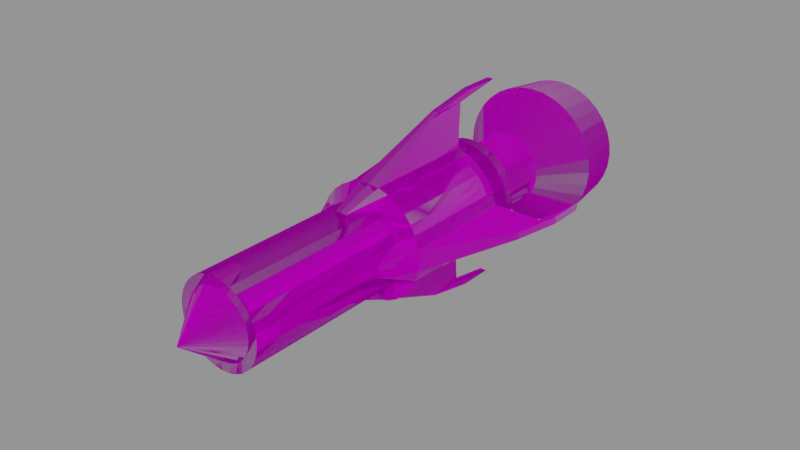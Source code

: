 # Source: AP_Missiles.blend  (saved by Blender 2.76.0; exported with 4.5.12 LTS)
import bpy
from mathutils import Matrix  # noqa: F401  (used for matrix-valued properties, if any)

bpy.ops.wm.read_factory_settings(use_empty=True)
scene = bpy.context.scene
scene.name = 'Interceptor_Missile'

# ---- collections
col_collection_1_001 = bpy.data.collections.new('Collection 1.001'); scene.collection.children.link(col_collection_1_001)

# ---- images (referenced by path relative to the original .blend; pixels are not part of the script)
import os
ASSET_DIR = os.environ.get("B2B_ASSET_DIR", "")  # directory of the original .blend (textures are referenced by path, not embedded)
HERE = os.path.dirname(os.path.abspath(__file__))  # packed textures are extracted next to this script under _unpacked/

def load_image(name, relpath, width, height, colorspace="sRGB"):
    """Load a texture the original file referenced (path relative to the .blend, or extracted next to this script)."""
    p = next((c for c in (os.path.join(HERE, relpath), os.path.join(ASSET_DIR, relpath)) if relpath and os.path.exists(c)), "")
    if p:
        img = bpy.data.images.load(p, check_existing=True)
        img.name = name
    else:  # same state as the original file: an image datablock whose file is absent (Cycles renders it pink)
        img = bpy.data.images.new(name, width, height)
        img.source = "FILE"
        img.filepath = "//" + (relpath or name)
    img.colorspace_settings.name = colorspace
    return img
img_autopilot_cm_dds_001 = load_image('autopilot_cm.dds.001', 'textures/Cubes/autopilot_cm.dds', 1024, 1024, 'sRGB')
img_largebattery_ng_dds_001 = load_image('largebattery_ng.dds.001', 'textures/Cubes/largebattery_ng.dds', 1024, 1024, 'Non-Color')
img_autopilot_add_dds_001 = load_image('autopilot_add.dds.001', 'textures/Cubes/autopilot_add.dds', 1024, 1024, 'Non-Color')
img_dx11_alphamask_dds_001 = load_image('dx11_alphamask.dds.001', 'textures/Cubes/dx11_alphamask.dds', 1024, 1024, 'Non-Color')
img_autopilot_me_dds_001 = load_image('autopilot_me.dds.001', 'textures/Cubes/autopilot_me.dds', 1024, 1024, 'sRGB')
img_autopilot_ns_dds_001 = load_image('autopilot_ns.dds.001', 'textures/Cubes/autopilot_ns.dds', 1024, 1024, 'Non-Color')
img_largebattery_cm_dds = load_image('largebattery_cm.dds', 'largebattery_cm.dds', 1024, 1024, 'sRGB')
img_largebattery_ng_dds = load_image('largebattery_ng.dds', 'largebattery_ng.dds', 1024, 1024, 'Non-Color')
img_largebattery_add_dds = load_image('largebattery_add.dds', 'largebattery_add.dds', 1024, 1024, 'Non-Color')
img_largebattery_me_dds = load_image('largebattery_me.dds', 'largebattery_me.dds', 1024, 1024, 'sRGB')
img_largebattery_ns_dds = load_image('largebattery_ns.dds', 'largebattery_ns.dds', 1024, 1024, 'Non-Color')

# ---- materials (node trees are filled in below, after node groups)
mat_auto = bpy.data.materials.new('Auto')
mat_auto.alpha_threshold = 0.0
mat_auto.roughness = 0.5
mat_batt = bpy.data.materials.new('batt')
mat_batt.alpha_threshold = 0.0
mat_batt.roughness = 0.5

# ---- node groups
ng_spaceengineers_dx11_shader = bpy.data.node_groups.new('SpaceEngineers_DX11_Shader', 'ShaderNodeTree')
_s = ng_spaceengineers_dx11_shader.interface.new_socket(name='Surface', in_out='OUTPUT', socket_type='NodeSocketShader')
_s = ng_spaceengineers_dx11_shader.interface.new_socket(name='Base Color', in_out='INPUT', socket_type='NodeSocketColor')
_s = ng_spaceengineers_dx11_shader.interface.new_socket(name='Metalness', in_out='INPUT', socket_type='NodeSocketFloat')
_s.min_value = 0.0
_s.max_value = 1.0
_s = ng_spaceengineers_dx11_shader.interface.new_socket(name='Normal Map', in_out='INPUT', socket_type='NodeSocketColor')
_s.default_value = (0.5, 0.5, 1.0, 1.0)
_s = ng_spaceengineers_dx11_shader.interface.new_socket(name='Glossiness', in_out='INPUT', socket_type='NodeSocketFloat')
_s.min_value = 0.0
_s.max_value = 1.0
_s = ng_spaceengineers_dx11_shader.interface.new_socket(name='AO/Emissivity', in_out='INPUT', socket_type='NodeSocketColor')
_s.default_value = (1.0, 0.0, 0.0, 1.0)
_s = ng_spaceengineers_dx11_shader.interface.new_socket(name='Coloring Mask', in_out='INPUT', socket_type='NodeSocketFloat')
_s.min_value = 0.0
_s.max_value = 1.0
_N = ng_spaceengineers_dx11_shader.nodes; _L = ng_spaceengineers_dx11_shader.links
n0 = _N.new('NodeGroupInput'); n0.name = 'Group Input'; n0.location = (-400, 0)
n1 = _N.new('NodeGroupOutput'); n1.name = 'Group Output'; n1.location = (800, 0)
n2 = _N.new('ShaderNodeMath'); n2.name = 'Invert'; n2.location = (-200, 0)
n2.label = 'Invert'
n2.operation = 'SUBTRACT'
n2.inputs[0].default_value = 1.0
n3 = _N.new('ShaderNodeMath'); n3.name = 'Pow2'; n3.location = (0, 0)
n3.label = 'Pow2'
n3.operation = 'POWER'
n3.inputs[1].default_value = 2.0
n4 = _N.new('ShaderNodeNormalMap'); n4.name = 'NormalMap'; n4.location = (-200, -200)
n5 = _N.new('ShaderNodeFresnel'); n5.name = 'FresnelDiffuse'; n5.location = (200, -600)
n5.label = 'Fresnel Diffuse'
n6 = _N.new('ShaderNodeBsdfDiffuse'); n6.name = 'DiffuseColor'; n6.location = (200, -400)
n6.label = 'Diffuse Color'
n7 = _N.new('ShaderNodeBsdfAnisotropic'); n7.name = 'DiffuseGloss'; n7.location = (200, -200)
n7.label = 'Diffuse Gloss'
n7.distribution = 'GGX'
n7.inputs[0].default_value = (1.0, 1.0, 1.0, 1.0)
n8 = _N.new('ShaderNodeMixShader'); n8.name = 'MixColor'; n8.location = (400, -400)
n9 = _N.new('ShaderNodeBsdfAnisotropic'); n9.name = 'MetalGloss'; n9.location = (200, 0)
n9.label = 'Metal Gloss'
n9.distribution = 'GGX'
n10 = _N.new('ShaderNodeFresnel'); n10.name = 'FresnelMetal'; n10.location = (200, 200)
n10.label = 'Fresnel Metal '
n10.inputs[0].default_value = 25.0
n11 = _N.new('ShaderNodeMath'); n11.name = 'MetalFactor'; n11.location = (400, 200)
n11.operation = 'MULTIPLY'
n11.use_clamp = True
n12 = _N.new('ShaderNodeMixShader'); n12.name = 'MixMetal'; n12.location = (600, 0)
n13 = _N.new('ShaderNodeMath'); n13.name = 'Math'; n13.location = (0, 0)
n13.operation = 'POWER'
n14 = _N.new('ShaderNodeMath'); n14.name = 'Math.001'; n14.location = (0, 0)
n14.operation = 'POWER'
_L.new(n0.outputs[3], n2.inputs[1])
_L.new(n2.outputs[0], n3.inputs[0])
_L.new(n0.outputs[2], n4.inputs[1])
_L.new(n4.outputs[0], n5.inputs[1])
_L.new(n0.outputs[0], n6.inputs[0])
_L.new(n3.outputs[0], n6.inputs[1])
_L.new(n4.outputs[0], n6.inputs[2])
_L.new(n4.outputs[0], n7.inputs[4])
_L.new(n5.outputs[0], n8.inputs[0])
_L.new(n6.outputs[0], n8.inputs[1])
_L.new(n7.outputs[0], n8.inputs[2])
_L.new(n0.outputs[0], n9.inputs[0])
_L.new(n4.outputs[0], n9.inputs[4])
_L.new(n4.outputs[0], n10.inputs[1])
_L.new(n10.outputs[0], n11.inputs[0])
_L.new(n0.outputs[1], n11.inputs[1])
_L.new(n11.outputs[0], n12.inputs[0])
_L.new(n8.outputs[0], n12.inputs[1])
_L.new(n9.outputs[0], n12.inputs[2])
_L.new(n12.outputs[0], n1.inputs[0])
_L.new(n3.outputs[0], n13.inputs[0])
_L.new(n13.outputs[0], n9.inputs[1])
_L.new(n3.outputs[0], n14.inputs[0])
_L.new(n14.outputs[0], n7.inputs[1])
n1.is_active_output = True
ng_spaceengineers_dx9_shader = bpy.data.node_groups.new('SpaceEngineers_DX9_Shader', 'ShaderNodeTree')
_s = ng_spaceengineers_dx9_shader.interface.new_socket(name='Surface', in_out='OUTPUT', socket_type='NodeSocketShader')
_s = ng_spaceengineers_dx9_shader.interface.new_socket(name='Diffuse', in_out='INPUT', socket_type='NodeSocketColor')
_s = ng_spaceengineers_dx9_shader.interface.new_socket(name='Emissive', in_out='INPUT', socket_type='NodeSocketFloat')
_s.default_value = 1.0
_s.min_value = 0.0
_s.max_value = 1.0
_s = ng_spaceengineers_dx9_shader.interface.new_socket(name='Normal Map', in_out='INPUT', socket_type='NodeSocketColor')
_s.default_value = (0.5, 0.5, 1.0, 1.0)
_s = ng_spaceengineers_dx9_shader.interface.new_socket(name='Specularity', in_out='INPUT', socket_type='NodeSocketFloat')
_s.min_value = 0.0
_s.max_value = 1.0
_s = ng_spaceengineers_dx9_shader.interface.new_socket(name='Uniform Color', in_out='INPUT', socket_type='NodeSocketColor')
_s.default_value = (1.0, 1.0, 1.0, 1.0)
_s = ng_spaceengineers_dx9_shader.interface.new_socket(name='Specular Intensity', in_out='INPUT', socket_type='NodeSocketFloat')
_s.min_value = 0.0
_s.max_value = 1000.0
_s = ng_spaceengineers_dx9_shader.interface.new_socket(name='Specular Power', in_out='INPUT', socket_type='NodeSocketFloat')
_s.min_value = 0.0
_s.max_value = 1000.0
_N = ng_spaceengineers_dx9_shader.nodes; _L = ng_spaceengineers_dx9_shader.links
n0 = _N.new('NodeGroupInput'); n0.name = 'Group Input'; n0.location = (-400, 0)
n1 = _N.new('NodeGroupOutput'); n1.name = 'Group Output'; n1.location = (200, 0)
n2 = _N.new('ShaderNodeNormalMap'); n2.name = 'NormalMap'; n2.location = (-200, -200)
n3 = _N.new('ShaderNodeBsdfDiffuse'); n3.name = 'DiffuseColor'; n3.location = (-200, 0)
n3.label = 'Diffuse Color'
_L.new(n0.outputs[2], n2.inputs[1])
_L.new(n0.outputs[0], n3.inputs[0])
_L.new(n2.outputs[0], n3.inputs[2])
_L.new(n3.outputs[0], n1.inputs[0])
n1.is_active_output = True

# ---- material node trees
mat_auto.use_nodes = True; mat_auto.node_tree.nodes.clear()
_N = mat_auto.node_tree.nodes; _L = mat_auto.node_tree.links
n0 = _N.new('NodeUndefined'); n0.name = 'Output'; n0.location = (300, 300)
n0.inputs[1].default_value = 1.0
n1 = _N.new('NodeUndefined'); n1.name = 'Material'; n1.location = (10, 300)
n1.inputs[0].default_value = (0.0, 0.0, 0.0, 1.0)
n1.inputs[1].default_value = (0.0, 0.0, 0.0, 1.0)
n1.inputs[2].default_value = 0.0
n1.inputs[3].default_value = (0.0, 0.0, 0.0)
n2 = _N.new('ShaderNodeTexImage'); n2.name = 'ColorMetalTexture'; n2.location = (-600, 600)
n2.label = 'ColorMetalTexture'
n2.width = 140
n2.image = img_autopilot_cm_dds_001
n3 = _N.new('ShaderNodeTexImage'); n3.name = 'NormalGlossTexture'; n3.location = (-400, 500)
n3.label = 'NormalGlossTexture'
n3.width = 140
n3.image = img_largebattery_ng_dds_001
n4 = _N.new('ShaderNodeTexImage'); n4.name = 'AddMapsTexture'; n4.location = (-200, 400)
n4.label = 'AddMapsTexture'
n4.width = 140
n4.image = img_autopilot_add_dds_001
n5 = _N.new('ShaderNodeTexImage'); n5.name = 'AlphamaskTexture'; n5.location = (0, 300)
n5.label = 'AlphamaskTexture'
n5.width = 140
n5.image = img_dx11_alphamask_dds_001
n6 = _N.new('ShaderNodeGroup'); n6.name = 'DX11Shader'; n6.location = (250, 600)
n6.width = 207
n6.node_tree = ng_spaceengineers_dx11_shader
n7 = _N.new('NodeFrame'); n7.name = 'DX11Frame'; n7.location = (0, 0)
n7.label = 'DirectX 11 Textures'
n7.width = 150
n7.label_size = 25
n8 = _N.new('ShaderNodeTexImage'); n8.name = 'DiffuseTexture'; n8.location = (-600, -100)
n8.label = 'DiffuseTexture'
n8.width = 140
n8.image = img_autopilot_me_dds_001
n9 = _N.new('ShaderNodeTexImage'); n9.name = 'NormalTexture'; n9.location = (-400, -200)
n9.label = 'NormalTexture'
n9.width = 140
n9.image = img_autopilot_ns_dds_001
n10 = _N.new('ShaderNodeRGB'); n10.name = 'DiffuseColor'; n10.location = (-200, -300)
n10.label = 'Diffuse Color'
n10.outputs[0].default_value = (1.0, 1.0, 1.0, 1.0)
n11 = _N.new('ShaderNodeValue'); n11.name = 'SpecularIntensity'; n11.location = (0, -300)
n11.label = 'Specular Intensity'
n11.outputs[0].default_value = 0.0
n12 = _N.new('ShaderNodeValue'); n12.name = 'SpecularPower'; n12.location = (0, -400)
n12.label = 'Specular Power'
n12.outputs[0].default_value = 0.0
n13 = _N.new('ShaderNodeGroup'); n13.name = 'DX9Shader'; n13.location = (250, -50)
n13.width = 207
n13.node_tree = ng_spaceengineers_dx9_shader
n14 = _N.new('NodeFrame'); n14.name = 'DX9Frame'; n14.location = (0, 0)
n14.label = 'DirectX 9 Textures'
n14.width = 150
n14.label_size = 25
n15 = _N.new('ShaderNodeMixShader'); n15.name = 'ShaderToggle'; n15.location = (600, 150)
n15.label = 'Shader Toggle'
n15.inputs[0].default_value = 0.0
n16 = _N.new('ShaderNodeOutputMaterial'); n16.name = 'Material Output'; n16.location = (800, 150)
n2.parent = n7
n3.parent = n7
n4.parent = n7
n5.parent = n7
n6.parent = n7
n8.parent = n14
n9.parent = n14
n10.parent = n14
n11.parent = n14
n12.parent = n14
n13.parent = n14
_L.new(n1.outputs[0], n0.inputs[0])
_L.new(n2.outputs[0], n6.inputs[0])
_L.new(n2.outputs[1], n6.inputs[1])
_L.new(n3.outputs[0], n6.inputs[2])
_L.new(n3.outputs[1], n6.inputs[3])
_L.new(n4.outputs[0], n6.inputs[4])
_L.new(n4.outputs[1], n6.inputs[5])
_L.new(n8.outputs[0], n13.inputs[0])
_L.new(n8.outputs[1], n13.inputs[1])
_L.new(n9.outputs[0], n13.inputs[2])
_L.new(n9.outputs[1], n13.inputs[3])
_L.new(n10.outputs[0], n13.inputs[4])
_L.new(n11.outputs[0], n13.inputs[5])
_L.new(n12.outputs[0], n13.inputs[6])
_L.new(n6.outputs[0], n15.inputs[1])
_L.new(n13.outputs[0], n15.inputs[2])
_L.new(n15.outputs[0], n16.inputs[0])
n16.is_active_output = True
mat_batt.use_nodes = True; mat_batt.node_tree.nodes.clear()
_N = mat_batt.node_tree.nodes; _L = mat_batt.node_tree.links
n0 = _N.new('NodeUndefined'); n0.name = 'Output'; n0.location = (300, 300)
n0.inputs[1].default_value = 1.0
n1 = _N.new('NodeUndefined'); n1.name = 'Material'; n1.location = (10, 300)
n1.inputs[0].default_value = (0.0, 0.0, 0.0, 1.0)
n1.inputs[1].default_value = (0.0, 0.0, 0.0, 1.0)
n1.inputs[2].default_value = 0.0
n1.inputs[3].default_value = (0.0, 0.0, 0.0)
n2 = _N.new('ShaderNodeTexImage'); n2.name = 'ColorMetalTexture'; n2.location = (-600, 600)
n2.label = 'ColorMetalTexture'
n2.width = 140
n2.image = img_largebattery_cm_dds
n3 = _N.new('ShaderNodeTexImage'); n3.name = 'NormalGlossTexture'; n3.location = (-400, 500)
n3.label = 'NormalGlossTexture'
n3.width = 140
n3.image = img_largebattery_ng_dds
n4 = _N.new('ShaderNodeTexImage'); n4.name = 'AddMapsTexture'; n4.location = (-200, 400)
n4.label = 'AddMapsTexture'
n4.width = 140
n4.image = img_largebattery_add_dds
n5 = _N.new('ShaderNodeTexImage'); n5.name = 'AlphamaskTexture'; n5.location = (0, 300)
n5.label = 'AlphamaskTexture'
n5.width = 140
n6 = _N.new('ShaderNodeGroup'); n6.name = 'DX11Shader'; n6.location = (250, 600)
n6.width = 207
n6.node_tree = ng_spaceengineers_dx11_shader
n7 = _N.new('NodeFrame'); n7.name = 'DX11Frame'; n7.location = (0, 0)
n7.label = 'DirectX 11 Textures'
n7.width = 150
n7.label_size = 25
n8 = _N.new('ShaderNodeTexImage'); n8.name = 'DiffuseTexture'; n8.location = (-600, -100)
n8.label = 'DiffuseTexture'
n8.width = 140
n8.image = img_largebattery_me_dds
n9 = _N.new('ShaderNodeTexImage'); n9.name = 'NormalTexture'; n9.location = (-400, -200)
n9.label = 'NormalTexture'
n9.width = 140
n9.image = img_largebattery_ns_dds
n10 = _N.new('ShaderNodeRGB'); n10.name = 'DiffuseColor'; n10.location = (-200, -300)
n10.label = 'Diffuse Color'
n10.outputs[0].default_value = (1.0, 1.0, 1.0, 1.0)
n11 = _N.new('ShaderNodeValue'); n11.name = 'SpecularIntensity'; n11.location = (0, -300)
n11.label = 'Specular Intensity'
n11.outputs[0].default_value = 0.0
n12 = _N.new('ShaderNodeValue'); n12.name = 'SpecularPower'; n12.location = (0, -400)
n12.label = 'Specular Power'
n12.outputs[0].default_value = 0.0
n13 = _N.new('ShaderNodeGroup'); n13.name = 'DX9Shader'; n13.location = (250, -50)
n13.width = 207
n13.node_tree = ng_spaceengineers_dx9_shader
n14 = _N.new('NodeFrame'); n14.name = 'DX9Frame'; n14.location = (0, 0)
n14.label = 'DirectX 9 Textures'
n14.width = 150
n14.label_size = 25
n15 = _N.new('ShaderNodeMixShader'); n15.name = 'ShaderToggle'; n15.location = (600, 150)
n15.label = 'Shader Toggle'
n15.inputs[0].default_value = 0.0
n16 = _N.new('ShaderNodeOutputMaterial'); n16.name = 'Material Output'; n16.location = (800, 150)
n2.parent = n7
n3.parent = n7
n4.parent = n7
n5.parent = n7
n6.parent = n7
n8.parent = n14
n9.parent = n14
n10.parent = n14
n11.parent = n14
n12.parent = n14
n13.parent = n14
_L.new(n1.outputs[0], n0.inputs[0])
_L.new(n2.outputs[0], n6.inputs[0])
_L.new(n2.outputs[1], n6.inputs[1])
_L.new(n3.outputs[0], n6.inputs[2])
_L.new(n3.outputs[1], n6.inputs[3])
_L.new(n4.outputs[0], n6.inputs[4])
_L.new(n4.outputs[1], n6.inputs[5])
_L.new(n8.outputs[0], n13.inputs[0])
_L.new(n8.outputs[1], n13.inputs[1])
_L.new(n9.outputs[0], n13.inputs[2])
_L.new(n9.outputs[1], n13.inputs[3])
_L.new(n10.outputs[0], n13.inputs[4])
_L.new(n11.outputs[0], n13.inputs[5])
_L.new(n12.outputs[0], n13.inputs[6])
_L.new(n6.outputs[0], n15.inputs[1])
_L.new(n13.outputs[0], n15.inputs[2])
_L.new(n15.outputs[0], n16.inputs[0])
n16.is_active_output = True

# ---- meshes
me_cylinder_002 = bpy.data.meshes.new('Cylinder.002')
me_cylinder_002.from_pydata([(-8.385e-09, 1.652, -2.389), (-8.385e-09, 1.652, 0.9152), (0.3223, 1.62, -2.389), (0.3223, 1.62, 0.9152), (0.6322, 1.526, -2.389), (0.6322, 1.526, 0.9152), (0.9178, 1.374, -2.389), (0.9178, 1.374, 0.9152), (1.168, 1.168, -2.389), (1.168, 1.168, 0.9152), (1.374, 0.9178, -2.389), (1.374, 0.9178, 0.9152), (1.526, 0.6322, -2.389), (1.526, 0.6322, 0.9152), (1.62, 0.3223, -2.389), (1.62, 0.3223, 0.9152), (1.652, 6.775e-08, -2.389), (1.652, 6.775e-08, 0.9152), (1.62, -0.3223, -2.389), (1.62, -0.3223, 0.9152), (1.526, -0.6322, -2.389), (1.526, -0.6322, 0.9152), (1.374, -0.9178, -2.389), (1.374, -0.9178, 0.9152), (1.168, -1.168, -2.389), (1.168, -1.168, 0.9152), (0.9178, -1.374, -2.389), (0.9178, -1.374, 0.9152), (0.6322, -1.526, -2.389), (0.6322, -1.526, 0.9152), (0.3223, -1.62, -2.389), (0.3223, -1.62, 0.9152), (-5.466e-07, -1.652, -2.389), (-5.466e-07, -1.652, 0.9152), (-0.3223, -1.62, -2.389), (-0.3223, -1.62, 0.9152), (-0.6322, -1.526, -2.389), (-0.6322, -1.526, 0.9152), (-0.9178, -1.374, -2.389), (-0.9178, -1.374, 0.9152), (-1.168, -1.168, -2.389), (-1.168, -1.168, 0.9152), (-1.374, -0.9178, -2.389), (-1.374, -0.9178, 0.9152), (-1.526, -0.6322, -2.389), (-1.526, -0.6322, 0.9152), (-1.62, -0.3223, -2.389), (-1.62, -0.3223, 0.9152), (-1.652, 1.538e-06, -2.389), (-1.652, 1.538e-06, 0.9152), (-1.62, 0.3223, -2.389), (-1.62, 0.3223, 0.9152), (-1.526, 0.6322, -2.389), (-1.526, 0.6322, 0.9152), (-1.374, 0.9178, -2.389), (-1.374, 0.9178, 0.9152), (-1.168, 1.168, -2.389), (-1.168, 1.168, 0.9152), (-0.9178, 1.374, -2.389), (-0.9178, 1.374, 0.9152), (-0.6322, 1.526, -2.389), (-0.6322, 1.526, 0.9152), (-0.3223, 1.62, -2.389), (-0.3223, 1.62, 0.9152), (0.2439, 1.226, 1.25), (-0.07222, 1.238, 1.979), (0.4784, 1.155, 1.25), (0.6945, 1.039, 1.25), (0.8839, 0.8839, 1.25), (1.039, 0.6945, 1.25), (1.171, 0.4071, 1.979), (1.221, 0.2429, 1.979), (1.238, 0.07222, 1.979), (1.226, -0.2439, 1.25), (1.155, -0.4784, 1.25), (1.039, -0.6945, 1.25), (0.8839, -0.8839, 1.25), (0.6945, -1.039, 1.25), (0.4071, -1.171, 1.979), (0.2429, -1.221, 1.979), (0.07222, -1.238, 1.979), (-0.2439, -1.226, 1.25), (-0.4784, -1.155, 1.25), (-0.6945, -1.039, 1.25), (-0.8839, -0.8839, 1.25), (-1.039, -0.6945, 1.25), (-1.171, -0.4071, 1.979), (-1.221, -0.2429, 1.979), (-1.238, -0.07222, 1.979), (-1.226, 0.2439, 1.25), (-1.155, 0.4784, 1.25), (-1.039, 0.6945, 1.25), (-0.8839, 0.8839, 1.25), (-0.6945, 1.039, 1.25), (-0.4071, 1.171, 1.979), (-0.2429, 1.221, 1.979), (0.2439, 1.226, 6.11), (-0.07222, 1.238, 5.381), (0.4784, 1.155, 6.11), (0.6945, 1.039, 6.11), (0.8839, 0.8839, 6.11), (1.039, 0.6945, 6.11), (1.171, 0.4071, 5.381), (1.221, 0.2429, 5.381), (1.238, 0.07222, 5.381), (1.226, -0.2439, 6.11), (1.155, -0.4784, 6.11), (1.039, -0.6945, 6.11), (0.8839, -0.8839, 6.11), (0.6945, -1.039, 6.11), (0.4071, -1.171, 5.381), (0.2429, -1.221, 5.381), (0.07222, -1.238, 5.381), (-0.2439, -1.226, 6.11), (-0.4784, -1.155, 6.11), (-0.6945, -1.039, 6.11), (-0.8839, -0.8839, 6.11), (-1.039, -0.6945, 6.11), (-1.171, -0.4071, 5.381), (-1.221, -0.2429, 5.381), (-1.238, -0.07222, 5.381), (-1.226, 0.2439, 6.11), (-1.155, 0.4784, 6.11), (-1.039, 0.6945, 6.11), (-0.8839, 0.8839, 6.11), (-0.6945, 1.039, 6.11), (-0.4071, 1.171, 5.381), (-0.2429, 1.221, 5.381), (0.2439, 1.226, 6.11), (-1.073e-14, 1.25, 6.11), (0.4784, 1.155, 6.11), (0.6945, 1.039, 6.11), (0.8839, 0.8839, 6.11), (1.039, 0.6945, 6.11), (1.155, 0.4784, 6.11), (1.226, 0.2439, 6.11), (1.25, 8.764e-08, 6.11), (1.226, -0.2439, 6.11), (1.155, -0.4784, 6.11), (1.039, -0.6945, 6.11), (0.8839, -0.8839, 6.11), (0.6945, -1.039, 6.11), (0.4784, -1.155, 6.11), (0.2439, -1.226, 6.11), (-4.073e-07, -1.25, 6.11), (-0.2439, -1.226, 6.11), (-0.4784, -1.155, 6.11), (-0.6945, -1.039, 6.11), (-0.8839, -0.8839, 6.11), (-1.039, -0.6945, 6.11), (-1.155, -0.4784, 6.11), (-1.226, -0.2439, 6.11), (-1.25, 1.2e-06, 6.11), (-1.226, 0.2439, 6.11), (-1.155, 0.4784, 6.11), (-1.039, 0.6945, 6.11), (-0.8839, 0.8839, 6.11), (-0.6945, 1.039, 6.11), (-0.4784, 1.155, 6.11), (-0.2439, 1.226, 6.11), (0.2439, 1.226, 6.11), (-1.073e-14, 1.25, 6.11), (0.4784, 1.155, 6.11), (0.6945, 1.039, 6.11), (0.8839, 0.8839, 6.11), (1.039, 0.6945, 6.11), (1.155, 0.4784, 6.11), (1.226, 0.2439, 6.11), (1.25, 8.764e-08, 6.11), (1.226, -0.2439, 6.11), (1.155, -0.4784, 6.11), (1.039, -0.6945, 6.11), (0.8839, -0.8839, 6.11), (0.6945, -1.039, 6.11), (0.4784, -1.155, 6.11), (0.2439, -1.226, 6.11), (-4.073e-07, -1.25, 6.11), (-0.2439, -1.226, 6.11), (-0.4784, -1.155, 6.11), (-0.6945, -1.039, 6.11), (-0.8839, -0.8839, 6.11), (-1.039, -0.6945, 6.11), (-1.155, -0.4784, 6.11), (-1.226, -0.2439, 6.11), (-1.25, 1.2e-06, 6.11), (-1.226, 0.2439, 6.11), (-1.155, 0.4784, 6.11), (-1.039, 0.6945, 6.11), (-0.8839, 0.8839, 6.11), (-0.6945, 1.039, 6.11), (-0.4784, 1.155, 6.11), (-0.2439, 1.226, 6.11), (0.1921, 0.9658, 6.11), (2.886e-08, 0.9847, 6.11), (0.3768, 0.9097, 6.11), (0.5471, 0.8187, 6.11), (0.6963, 0.6963, 6.11), (0.8187, 0.5471, 6.11), (0.9097, 0.3768, 6.11), (0.9658, 0.1921, 6.11), (0.9847, 1.568e-07, 6.11), (0.9658, -0.1921, 6.11), (0.9097, -0.3768, 6.11), (0.8187, -0.5471, 6.11), (0.6963, -0.6963, 6.11), (0.5471, -0.8187, 6.11), (0.3768, -0.9097, 6.11), (0.1921, -0.9658, 6.11), (-2.92e-07, -0.9847, 6.11), (-0.1921, -0.9658, 6.11), (-0.3768, -0.9097, 6.11), (-0.5471, -0.8187, 6.11), (-0.6963, -0.6963, 6.11), (-0.8187, -0.5471, 6.11), (-0.9097, -0.3768, 6.11), (-0.9658, -0.1921, 6.11), (-0.9847, 1.033e-06, 6.11), (-0.9658, 0.1921, 6.11), (-0.9097, 0.3768, 6.11), (-0.8187, 0.5471, 6.11), (-0.6963, 0.6963, 6.11), (-0.5471, 0.8187, 6.11), (-0.3768, 0.9097, 6.11), (-0.1921, 0.9658, 6.11), (0.003447, 0.01733, 7.304), (9.818e-08, 0.01767, 7.304), (0.006761, 0.01632, 7.304), (0.009816, 0.01469, 7.304), (0.01249, 0.01249, 7.304), (0.01469, 0.009816, 7.304), (0.01632, 0.006761, 7.304), (0.01733, 0.003447, 7.304), (0.01767, 2.76e-07, 7.304), (0.01733, -0.003446, 7.304), (0.01632, -0.006761, 7.304), (0.01469, -0.009815, 7.304), (0.01249, -0.01249, 7.304), (0.009816, -0.01469, 7.304), (0.006761, -0.01632, 7.304), (0.003447, -0.01733, 7.304), (9.242e-08, -0.01767, 7.304), (-0.003447, -0.01733, 7.304), (-0.006761, -0.01632, 7.304), (-0.009815, -0.01469, 7.304), (-0.01249, -0.01249, 7.304), (-0.01469, -0.009815, 7.304), (-0.01632, -0.006761, 7.304), (-0.01733, -0.003446, 7.304), (-0.01767, 2.917e-07, 7.304), (-0.01733, 0.003447, 7.304), (-0.01632, 0.006761, 7.304), (-0.01469, 0.009816, 7.304), (-0.01249, 0.01249, 7.304), (-0.009815, 0.01469, 7.304), (-0.006761, 0.01632, 7.304), (-0.003447, 0.01733, 7.304), (6.159e-09, 1.456, -3.128), (0.2841, 1.429, -3.128), (0.5574, 1.346, -3.128), (0.8092, 1.211, -3.128), (1.03, 1.03, -3.128), (1.211, 0.8092, -3.128), (1.346, 0.5574, -3.128), (1.429, 0.2841, -3.128), (1.456, 1.609e-07, -3.128), (1.429, -0.2841, -3.128), (1.346, -0.5574, -3.128), (1.211, -0.8092, -3.128), (1.03, -1.03, -3.128), (0.8092, -1.211, -3.128), (0.5574, -1.346, -3.128), (0.2841, -1.429, -3.128), (-4.684e-07, -1.456, -3.128), (-0.2841, -1.429, -3.128), (-0.5574, -1.346, -3.128), (-0.8092, -1.211, -3.128), (-1.03, -1.03, -3.128), (-1.211, -0.8092, -3.128), (-1.346, -0.5574, -3.128), (-1.429, -0.2841, -3.128), (-1.456, 1.457e-06, -3.128), (-1.429, 0.2842, -3.128), (-1.346, 0.5574, -3.128), (-1.211, 0.8092, -3.128), (-1.03, 1.03, -3.128), (-0.8092, 1.211, -3.128), (-0.5574, 1.346, -3.128), (-0.2841, 1.429, -3.128), (6.159e-09, 1.456, -3.432), (0.2841, 1.429, -3.432), (0.5574, 1.346, -3.432), (0.8092, 1.211, -3.432), (1.03, 1.03, -3.432), (1.211, 0.8092, -3.432), (1.346, 0.5574, -3.432), (1.429, 0.2841, -3.432), (1.456, 1.839e-07, -3.432), (1.429, -0.2841, -3.432), (1.346, -0.5574, -3.432), (1.211, -0.8092, -3.432), (1.03, -1.03, -3.432), (0.8092, -1.211, -3.432), (0.5574, -1.346, -3.432), (0.2841, -1.429, -3.432), (-4.684e-07, -1.456, -3.432), (-0.2841, -1.429, -3.432), (-0.5574, -1.346, -3.432), (-0.8092, -1.211, -3.432), (-1.03, -1.03, -3.432), (-1.211, -0.8092, -3.432), (-1.346, -0.5574, -3.432), (-1.429, -0.2841, -3.432), (-1.456, 1.48e-06, -3.432), (-1.429, 0.2842, -3.432), (-1.346, 0.5574, -3.432), (-1.211, 0.8092, -3.432), (-1.03, 1.03, -3.432), (-0.8092, 1.211, -3.432), (-0.5574, 1.346, -3.432), (-0.2841, 1.429, -3.432), (8.04e-08, 0.9242, -3.519), (0.1803, 0.9064, -3.519), (0.3906, 0.9431, -3.432), (0.5671, 0.8487, -3.432), (0.7218, 0.7218, -3.432), (0.7684, 0.5134, -3.519), (0.8538, 0.3537, -3.519), (0.9064, 0.1803, -3.519), (0.9242, 2.672e-07, -3.519), (0.9064, -0.1803, -3.519), (0.9431, -0.3906, -3.432), (0.8487, -0.5671, -3.432), (0.7218, -0.7218, -3.432), (0.5134, -0.7684, -3.519), (0.3537, -0.8538, -3.519), (0.1803, -0.9064, -3.519), (-2.511e-07, -0.9242, -3.519), (-0.1803, -0.9064, -3.519), (-0.3906, -0.9431, -3.432), (-0.5671, -0.8487, -3.432), (-0.7218, -0.7218, -3.432), (-0.7684, -0.5134, -3.519), (-0.8538, -0.3537, -3.519), (-0.9064, -0.1803, -3.519), (-0.9242, 1.12e-06, -3.519), (-0.9064, 0.1803, -3.519), (-0.9431, 0.3906, -3.432), (-0.8487, 0.5671, -3.432), (-0.7218, 0.7218, -3.432), (-0.5134, 0.7684, -3.519), (-0.3537, 0.8538, -3.519), (-0.1803, 0.9064, -3.519), (8.04e-08, 0.9242, -5.172), (0.1803, 0.9064, -5.172), (0.3906, 0.9431, -5.258), (0.5671, 0.8487, -5.258), (0.7218, 0.7218, -5.258), (0.7684, 0.5134, -5.172), (0.8538, 0.3537, -5.172), (0.9064, 0.1803, -5.172), (0.9242, 2.289e-07, -5.172), (0.9064, -0.1803, -5.172), (0.9431, -0.3906, -5.258), (0.8487, -0.5671, -5.258), (0.7218, -0.7218, -5.258), (0.5134, -0.7684, -5.172), (0.3537, -0.8538, -5.172), (0.1803, -0.9064, -5.172), (-2.511e-07, -0.9242, -5.172), (-0.1803, -0.9064, -5.172), (-0.3906, -0.9431, -5.258), (-0.5671, -0.8487, -5.258), (-0.7218, -0.7218, -5.258), (-0.7684, -0.5134, -5.172), (-0.8538, -0.3537, -5.172), (-0.9064, -0.1803, -5.172), (-0.9242, 1.082e-06, -5.172), (-0.9064, 0.1803, -5.172), (-0.9431, 0.3906, -5.258), (-0.8487, 0.5671, -5.258), (-0.7218, 0.7218, -5.258), (-0.5134, 0.7684, -5.172), (-0.3537, 0.8538, -5.172), (-0.1803, 0.9064, -5.172), (4.714e-08, 1.055, -5.258), (0.2058, 1.035, -5.258), (0.4037, 0.9746, -5.258), (0.5861, 0.8772, -5.258), (0.746, 0.746, -5.258), (0.8772, 0.5861, -5.258), (0.9746, 0.4037, -5.258), (1.035, 0.2058, -5.258), (1.055, 2.16e-07, -5.258), (1.035, -0.2058, -5.258), (0.9746, -0.4037, -5.258), (0.8772, -0.5861, -5.258), (0.746, -0.746, -5.258), (0.5861, -0.8772, -5.258), (0.4037, -0.9746, -5.258), (0.2058, -1.035, -5.258), (-2.966e-07, -1.055, -5.258), (-0.2058, -1.035, -5.258), (-0.4037, -0.9746, -5.258), (-0.5861, -0.8772, -5.258), (-0.746, -0.746, -5.258), (-0.8772, -0.5861, -5.258), (-0.9746, -0.4037, -5.258), (-1.035, -0.2058, -5.258), (-1.055, 1.155e-06, -5.258), (-1.035, 0.2058, -5.258), (-0.9746, 0.4037, -5.258), (-0.8772, 0.5861, -5.258), (-0.746, 0.746, -5.258), (-0.5861, 0.8772, -5.258), (-0.4037, 0.9746, -5.258), (-0.2058, 1.035, -5.258), (-5.389e-08, 2.101, -6.419), (0.4099, 2.061, -6.419), (0.8041, 1.941, -6.419), (1.167, 1.747, -6.419), (1.486, 1.486, -6.419), (1.747, 1.167, -6.419), (1.941, 0.8041, -6.419), (2.061, 0.4099, -6.419), (2.101, 1.024e-07, -6.419), (2.061, -0.4099, -6.419), (1.941, -0.8041, -6.419), (1.747, -1.167, -6.419), (1.486, -1.486, -6.419), (1.167, -1.747, -6.419), (0.8041, -1.941, -6.419), (0.4099, -2.061, -6.419), (-7.386e-07, -2.101, -6.419), (-0.4099, -2.061, -6.419), (-0.8041, -1.941, -6.419), (-1.167, -1.747, -6.419), (-1.486, -1.486, -6.419), (-1.747, -1.167, -6.419), (-1.941, -0.8041, -6.419), (-2.061, -0.4099, -6.419), (-2.101, 1.973e-06, -6.419), (-2.061, 0.4099, -6.419), (-1.941, 0.8041, -6.419), (-1.747, 1.167, -6.419), (-1.486, 1.486, -6.419), (-1.167, 1.747, -6.419), (-0.8041, 1.941, -6.419), (-0.4099, 2.061, -6.419), (-3.514e-08, 1.914, -7.932), (0.3734, 1.877, -7.932), (0.7324, 1.768, -7.932), (1.063, 1.591, -7.932), (1.353, 1.353, -7.932), (1.591, 1.063, -7.932), (1.768, 0.7324, -7.932), (1.877, 0.3734, -7.932), (1.914, 2.424e-07, -7.932), (1.877, -0.3734, -7.932), (1.768, -0.7324, -7.932), (1.591, -1.063, -7.932), (1.353, -1.353, -7.932), (1.063, -1.591, -7.932), (0.7324, -1.768, -7.932), (0.3734, -1.877, -7.932), (-6.588e-07, -1.914, -7.932), (-0.3734, -1.877, -7.932), (-0.7324, -1.768, -7.932), (-1.063, -1.591, -7.932), (-1.353, -1.353, -7.932), (-1.591, -1.063, -7.932), (-1.768, -0.7324, -7.932), (-1.877, -0.3734, -7.932), (-1.914, 1.946e-06, -7.932), (-1.877, 0.3734, -7.932), (-1.768, 0.7324, -7.932), (-1.591, 1.063, -7.932), (-1.353, 1.353, -7.932), (-1.063, 1.591, -7.932), (-0.7324, 1.768, -7.932), (-0.3734, 1.877, -7.932), (9.349e-08, 0.9855, -7.932), (0.1923, 0.9666, -7.932), (0.3771, 0.9105, -7.932), (0.5475, 0.8194, -7.932), (0.6969, 0.6969, -7.932), (0.8194, 0.5475, -7.932), (0.9105, 0.3771, -7.932), (0.9666, 0.1923, -7.932), (0.9855, 4.122e-07, -7.932), (0.9666, -0.1923, -7.932), (0.9105, -0.3771, -7.932), (0.8194, -0.5475, -7.932), (0.6969, -0.6969, -7.932), (0.5475, -0.8194, -7.932), (0.3771, -0.9105, -7.932), (0.1923, -0.9666, -7.932), (-2.276e-07, -0.9855, -7.932), (-0.1923, -0.9666, -7.932), (-0.3771, -0.9105, -7.932), (-0.5475, -0.8194, -7.932), (-0.6969, -0.6969, -7.932), (-0.8194, -0.5475, -7.932), (-0.9105, -0.3771, -7.932), (-0.9666, -0.1923, -7.932), (-0.9855, 1.289e-06, -7.932), (-0.9666, 0.1923, -7.932), (-0.9105, 0.3771, -7.932), (-0.8194, 0.5475, -7.932), (-0.6969, 0.6969, -7.932), (-0.5475, 0.8194, -7.932), (-0.3771, 0.9105, -7.932), (-0.1923, 0.9666, -7.932), (9.349e-08, 0.9855, -7.443), (0.1923, 0.9666, -7.443), (0.3771, 0.9105, -7.443), (0.5475, 0.8194, -7.443), (0.6969, 0.6969, -7.443), (0.8194, 0.5475, -7.443), (0.9105, 0.3771, -7.443), (0.9666, 0.1923, -7.443), (0.9855, 3.752e-07, -7.443), (0.9666, -0.1923, -7.443), (0.9105, -0.3771, -7.443), (0.8194, -0.5475, -7.443), (0.6969, -0.6969, -7.443), (0.5475, -0.8194, -7.443), (0.3771, -0.9105, -7.443), (0.1923, -0.9666, -7.443), (-2.276e-07, -0.9855, -7.443), (-0.1923, -0.9666, -7.443), (-0.3771, -0.9105, -7.443), (-0.5475, -0.8194, -7.443), (-0.6969, -0.6969, -7.443), (-0.8194, -0.5475, -7.443), (-0.9105, -0.3771, -7.443), (-0.9666, -0.1923, -7.443), (-0.9855, 1.252e-06, -7.443), (-0.9666, 0.1923, -7.443), (-0.9105, 0.3771, -7.443), (-0.8194, 0.5475, -7.443), (-0.6969, 0.6969, -7.443), (-0.5475, 0.8194, -7.443), (-0.3771, 0.9105, -7.443), (-0.1923, 0.9666, -7.443), (-0.4428, 2.751, -2.756), (-0.4428, 2.751, -1.765), (-0.6325, 2.713, -1.765), (-0.6325, 2.713, -2.756), (-0.5395, 2.741, -2.756), (-0.5395, 2.741, -1.765), (2.712, 0.6381, -1.765), (2.712, 0.6381, -2.756), (2.74, 0.5451, -2.756), (2.74, 0.5451, -1.765), (2.75, 0.4484, -2.756), (2.75, 0.4484, -1.765), (0.6381, -2.712, -1.765), (0.6381, -2.712, -2.756), (0.5451, -2.74, -2.756), (0.5451, -2.74, -1.765), (0.4484, -2.75, -2.756), (0.4484, -2.75, -1.765), (-2.712, -0.6381, -1.765), (-2.712, -0.6381, -2.756), (-2.74, -0.5451, -2.756), (-2.74, -0.5451, -1.765), (-2.75, -0.4484, -2.756), (-2.75, -0.4484, -1.765), (-0.483, 3.0, -4.238), (-0.483, 3.0, -3.157), (-0.6898, 2.958, -3.157), (-0.6898, 2.958, -4.238), (-0.5884, 2.989, -4.238), (-0.5884, 2.989, -3.157), (2.957, 0.6957, -3.157), (2.957, 0.6957, -4.238), (2.988, 0.5943, -4.238), (2.988, 0.5943, -3.157), (2.998, 0.4889, -4.238), (2.998, 0.4889, -3.157), (0.6956, -2.957, -3.157), (0.6956, -2.957, -4.238), (0.5942, -2.988, -4.238), (0.5942, -2.988, -3.157), (0.4888, -2.998, -4.238), (0.4888, -2.998, -3.157), (-2.957, -0.6957, -3.157), (-2.957, -0.6957, -4.238), (-2.988, -0.5944, -4.238), (-2.988, -0.5944, -3.157), (-2.999, -0.489, -4.238), (-2.999, -0.489, -3.157), (0.6707, 1.004, 1.333), (0.462, 1.115, 1.333), (0.8536, 0.8536, 1.333), (1.004, -0.6707, 1.333), (1.115, -0.462, 1.333), (0.8536, -0.8536, 1.333), (-0.6707, -1.004, 1.333), (-0.462, -1.115, 1.333), (-0.8536, -0.8536, 1.333), (-1.004, 0.6707, 1.333), (-1.115, 0.462, 1.333), (-0.8536, 0.8536, 1.333), (0.6707, 1.004, 6.026), (0.462, 1.115, 6.026), (0.8536, 0.8536, 6.026), (1.004, -0.6707, 6.026), (1.115, -0.462, 6.026), (0.8536, -0.8536, 6.026), (-0.6707, -1.004, 6.026), (-0.462, -1.115, 6.026), (-0.8536, -0.8536, 6.026), (-1.004, 0.6707, 6.026), (-1.115, 0.462, 6.026), (-0.8536, 0.8536, 6.026), (0.2975, 1.496, 0.7884), (0.2975, 1.496, -2.262), (0.5837, 1.409, -2.262), (0.5837, 1.409, 0.7884), (0.8473, 1.268, -2.262), (0.8473, 1.268, 0.7884), (1.078, 1.078, -2.262), (1.078, 1.078, 0.7884), (1.268, 0.8473, -2.262), (1.268, 0.8473, 0.7884), (1.496, -0.2975, 0.7884), (1.496, -0.2975, -2.262), (1.409, -0.5837, -2.262), (1.409, -0.5837, 0.7884), (1.268, -0.8473, -2.262), (1.268, -0.8473, 0.7884), (1.078, -1.078, -2.262), (1.078, -1.078, 0.7884), (0.8473, -1.268, -2.262), (0.8473, -1.268, 0.7884), (-0.2975, -1.496, 0.7884), (-0.2975, -1.496, -2.262), (-0.5837, -1.409, -2.262), (-0.5837, -1.409, 0.7884), (-0.8473, -1.268, -2.262), (-0.8473, -1.268, 0.7884), (-1.078, -1.078, -2.262), (-1.078, -1.078, 0.7884), (-1.268, -0.8473, -2.262), (-1.268, -0.8473, 0.7884), (-1.496, 0.2976, 0.7884), (-1.496, 0.2976, -2.262), (-1.409, 0.5837, -2.262), (-1.409, 0.5837, 0.7884), (-1.268, 0.8473, -2.262), (-1.268, 0.8473, 0.7884), (-1.078, 1.078, -2.262), (-1.078, 1.078, 0.7884), (-0.8473, 1.268, -2.262), (-0.8473, 1.268, 0.7884)], [], [(0, 1, 3, 2), (9, 11, 625, 623), (18, 19, 626, 627), (10, 8, 622, 624), (53, 55, 651, 649), (10, 11, 13, 12), (14, 12, 551, 552), (15, 17, 555, 553), (16, 17, 19, 18), (35, 37, 639, 636), (27, 26, 634, 635), (54, 52, 648, 650), (36, 34, 637, 638), (26, 27, 29, 28), (30, 28, 557, 558), (31, 33, 561, 559), (32, 33, 35, 34), (25, 27, 635, 633), (7, 9, 623, 621), (34, 35, 636, 637), (26, 24, 632, 634), (42, 43, 45, 44), (46, 44, 563, 564), (47, 49, 567, 565), (48, 49, 51, 50), (8, 6, 620, 622), (51, 53, 649, 646), (43, 42, 644, 645), (52, 50, 647, 648), (58, 59, 61, 60), (7, 5, 66, 67), (0, 62, 548, 544), (62, 60, 547, 548), (18, 20, 266, 265), (106, 107, 607, 608), (25, 23, 75, 76), (43, 41, 84, 85), (61, 59, 93, 94), (17, 15, 71, 72), (35, 33, 80, 81), (53, 51, 89, 90), (9, 7, 67, 68), (27, 25, 76, 77), (45, 43, 85, 86), (63, 61, 94, 95), (19, 17, 72, 73), (37, 35, 81, 82), (55, 53, 90, 91), (11, 9, 68, 69), (29, 27, 77, 78), (47, 45, 86, 87), (3, 1, 65, 64), (1, 63, 95, 65), (21, 19, 73, 74), (39, 37, 82, 83), (57, 55, 91, 92), (13, 11, 69, 70), (31, 29, 78, 79), (49, 47, 87, 88), (5, 3, 64, 66), (23, 21, 74, 75), (41, 39, 83, 84), (59, 57, 92, 93), (15, 13, 70, 71), (33, 31, 79, 80), (51, 49, 88, 89), (119, 118, 150, 151), (71, 70, 102, 103), (85, 84, 116, 117), (72, 71, 103, 104), (86, 85, 117, 118), (73, 72, 104, 105), (87, 86, 118, 119), (74, 73, 105, 106), (88, 87, 119, 120), (66, 98, 605, 593), (89, 88, 120, 121), (98, 99, 604, 605), (90, 89, 121, 122), (77, 76, 108, 109), (90, 122, 614, 602), (78, 77, 109, 110), (64, 65, 97, 96), (100, 68, 594, 606), (79, 78, 110, 111), (66, 64, 96, 98), (93, 92, 124, 125), (80, 79, 111, 112), (108, 76, 597, 609), (94, 93, 125, 126), (81, 80, 112, 113), (124, 92, 603, 615), (95, 94, 126, 127), (82, 81, 113, 114), (69, 68, 100, 101), (65, 95, 127, 97), (92, 91, 601, 603), (70, 69, 101, 102), (154, 153, 185, 186), (106, 105, 137, 138), (120, 119, 151, 152), (107, 106, 138, 139), (121, 120, 152, 153), (108, 107, 139, 140), (122, 121, 153, 154), (109, 108, 140, 141), (123, 122, 154, 155), (110, 109, 141, 142), (96, 97, 129, 128), (124, 123, 155, 156), (111, 110, 142, 143), (98, 96, 128, 130), (125, 124, 156, 157), (112, 111, 143, 144), (99, 98, 130, 131), (126, 125, 157, 158), (113, 112, 144, 145), (100, 99, 131, 132), (127, 126, 158, 159), (114, 113, 145, 146), (101, 100, 132, 133), (97, 127, 159, 129), (115, 114, 146, 147), (102, 101, 133, 134), (116, 115, 147, 148), (103, 102, 134, 135), (117, 116, 148, 149), (104, 103, 135, 136), (118, 117, 149, 150), (105, 104, 136, 137), (162, 160, 192, 194), (141, 140, 172, 173), (155, 154, 186, 187), (142, 141, 173, 174), (128, 129, 161, 160), (156, 155, 187, 188), (143, 142, 174, 175), (130, 128, 160, 162), (157, 156, 188, 189), (144, 143, 175, 176), (131, 130, 162, 163), (158, 157, 189, 190), (145, 144, 176, 177), (132, 131, 163, 164), (159, 158, 190, 191), (146, 145, 177, 178), (133, 132, 164, 165), (129, 159, 191, 161), (147, 146, 178, 179), (134, 133, 165, 166), (148, 147, 179, 180), (135, 134, 166, 167), (149, 148, 180, 181), (136, 135, 167, 168), (150, 149, 181, 182), (137, 136, 168, 169), (151, 150, 182, 183), (138, 137, 169, 170), (152, 151, 183, 184), (139, 138, 170, 171), (153, 152, 184, 185), (140, 139, 171, 172), (197, 196, 228, 229), (189, 188, 220, 221), (176, 175, 207, 208), (163, 162, 194, 195), (190, 189, 221, 222), (177, 176, 208, 209), (164, 163, 195, 196), (191, 190, 222, 223), (178, 177, 209, 210), (165, 164, 196, 197), (161, 191, 223, 193), (179, 178, 210, 211), (166, 165, 197, 198), (180, 179, 211, 212), (167, 166, 198, 199), (181, 180, 212, 213), (168, 167, 199, 200), (182, 181, 213, 214), (169, 168, 200, 201), (183, 182, 214, 215), (170, 169, 201, 202), (184, 183, 215, 216), (171, 170, 202, 203), (185, 184, 216, 217), (172, 171, 203, 204), (186, 185, 217, 218), (173, 172, 204, 205), (187, 186, 218, 219), (174, 173, 205, 206), (160, 161, 193, 192), (188, 187, 219, 220), (175, 174, 206, 207), (224, 225, 255, 254, 253, 252, 251, 250, 249, 248, 247, 246, 245, 244, 243, 242, 241, 240, 239, 238, 237, 236, 235, 234, 233, 232, 231, 230, 229, 228, 227, 226), (193, 223, 255, 225), (211, 210, 242, 243), (198, 197, 229, 230), (212, 211, 243, 244), (199, 198, 230, 231), (213, 212, 244, 245), (200, 199, 231, 232), (214, 213, 245, 246), (201, 200, 232, 233), (215, 214, 246, 247), (202, 201, 233, 234), (216, 215, 247, 248), (203, 202, 234, 235), (217, 216, 248, 249), (204, 203, 235, 236), (218, 217, 249, 250), (205, 204, 236, 237), (219, 218, 250, 251), (206, 205, 237, 238), (192, 193, 225, 224), (220, 219, 251, 252), (207, 206, 238, 239), (194, 192, 224, 226), (221, 220, 252, 253), (208, 207, 239, 240), (195, 194, 226, 227), (222, 221, 253, 254), (209, 208, 240, 241), (196, 195, 227, 228), (223, 222, 254, 255), (210, 209, 241, 242), (259, 260, 292, 291), (36, 38, 275, 274), (54, 56, 284, 283), (10, 12, 262, 261), (28, 30, 271, 270), (46, 48, 280, 279), (2, 4, 258, 257), (20, 22, 267, 266), (38, 40, 276, 275), (56, 58, 285, 284), (12, 14, 263, 262), (30, 32, 272, 271), (48, 50, 281, 280), (4, 6, 259, 258), (22, 24, 268, 267), (40, 42, 277, 276), (58, 60, 286, 285), (14, 16, 264, 263), (32, 34, 273, 272), (50, 52, 282, 281), (6, 8, 260, 259), (24, 26, 269, 268), (42, 44, 278, 277), (60, 62, 287, 286), (16, 18, 265, 264), (34, 36, 274, 273), (52, 54, 283, 282), (8, 10, 261, 260), (26, 28, 270, 269), (44, 46, 279, 278), (0, 2, 257, 256), (62, 0, 256, 287), (294, 295, 327, 326), (286, 287, 319, 318), (273, 274, 306, 305), (260, 261, 293, 292), (287, 256, 288, 319), (274, 275, 307, 306), (261, 262, 294, 293), (275, 276, 308, 307), (262, 263, 295, 294), (276, 277, 309, 308), (263, 264, 296, 295), (277, 278, 310, 309), (264, 265, 297, 296), (278, 279, 311, 310), (265, 266, 298, 297), (279, 280, 312, 311), (266, 267, 299, 298), (280, 281, 313, 312), (267, 268, 300, 299), (281, 282, 314, 313), (268, 269, 301, 300), (282, 283, 315, 314), (269, 270, 302, 301), (256, 257, 289, 288), (283, 284, 316, 315), (270, 271, 303, 302), (257, 258, 290, 289), (284, 285, 317, 316), (271, 272, 304, 303), (258, 259, 291, 290), (285, 286, 318, 317), (272, 273, 305, 304), (329, 330, 362, 361), (308, 309, 341, 340), (295, 296, 328, 327), (309, 310, 342, 341), (296, 297, 329, 328), (310, 311, 343, 342), (297, 298, 330, 329), (311, 312, 344, 343), (298, 299, 331, 330), (312, 313, 345, 344), (299, 300, 332, 331), (313, 314, 346, 345), (300, 301, 333, 332), (314, 315, 347, 346), (301, 302, 334, 333), (288, 289, 321, 320), (315, 316, 348, 347), (302, 303, 335, 334), (289, 290, 322, 321), (316, 317, 349, 348), (303, 304, 336, 335), (290, 291, 323, 322), (317, 318, 350, 349), (304, 305, 337, 336), (291, 292, 324, 323), (318, 319, 351, 350), (305, 306, 338, 337), (292, 293, 325, 324), (319, 288, 320, 351), (306, 307, 339, 338), (293, 294, 326, 325), (307, 308, 340, 339), (364, 365, 397, 396), (343, 344, 376, 375), (330, 331, 363, 362), (344, 345, 377, 376), (331, 332, 364, 363), (345, 346, 378, 377), (332, 333, 365, 364), (346, 347, 379, 378), (333, 334, 366, 365), (320, 321, 353, 352), (347, 348, 380, 379), (334, 335, 367, 366), (321, 322, 354, 353), (348, 349, 381, 380), (335, 336, 368, 367), (322, 323, 355, 354), (349, 350, 382, 381), (336, 337, 369, 368), (323, 324, 356, 355), (350, 351, 383, 382), (337, 338, 370, 369), (324, 325, 357, 356), (351, 320, 352, 383), (338, 339, 371, 370), (325, 326, 358, 357), (339, 340, 372, 371), (326, 327, 359, 358), (340, 341, 373, 372), (327, 328, 360, 359), (341, 342, 374, 373), (328, 329, 361, 360), (342, 343, 375, 374), (399, 400, 432, 431), (378, 379, 411, 410), (365, 366, 398, 397), (352, 353, 385, 384), (379, 380, 412, 411), (366, 367, 399, 398), (353, 354, 386, 385), (380, 381, 413, 412), (367, 368, 400, 399), (354, 355, 387, 386), (381, 382, 414, 413), (368, 369, 401, 400), (355, 356, 388, 387), (382, 383, 415, 414), (369, 370, 402, 401), (356, 357, 389, 388), (383, 352, 384, 415), (370, 371, 403, 402), (357, 358, 390, 389), (371, 372, 404, 403), (358, 359, 391, 390), (372, 373, 405, 404), (359, 360, 392, 391), (373, 374, 406, 405), (360, 361, 393, 392), (374, 375, 407, 406), (361, 362, 394, 393), (375, 376, 408, 407), (362, 363, 395, 394), (376, 377, 409, 408), (363, 364, 396, 395), (377, 378, 410, 409), (434, 435, 467, 466), (386, 387, 419, 418), (413, 414, 446, 445), (400, 401, 433, 432), (387, 388, 420, 419), (414, 415, 447, 446), (401, 402, 434, 433), (388, 389, 421, 420), (415, 384, 416, 447), (402, 403, 435, 434), (389, 390, 422, 421), (403, 404, 436, 435), (390, 391, 423, 422), (404, 405, 437, 436), (391, 392, 424, 423), (405, 406, 438, 437), (392, 393, 425, 424), (406, 407, 439, 438), (393, 394, 426, 425), (407, 408, 440, 439), (394, 395, 427, 426), (408, 409, 441, 440), (395, 396, 428, 427), (409, 410, 442, 441), (396, 397, 429, 428), (410, 411, 443, 442), (397, 398, 430, 429), (384, 385, 417, 416), (411, 412, 444, 443), (398, 399, 431, 430), (385, 386, 418, 417), (412, 413, 445, 444), (469, 470, 502, 501), (421, 422, 454, 453), (435, 436, 468, 467), (422, 423, 455, 454), (436, 437, 469, 468), (423, 424, 456, 455), (437, 438, 470, 469), (424, 425, 457, 456), (438, 439, 471, 470), (425, 426, 458, 457), (439, 440, 472, 471), (426, 427, 459, 458), (440, 441, 473, 472), (427, 428, 460, 459), (441, 442, 474, 473), (428, 429, 461, 460), (442, 443, 475, 474), (429, 430, 462, 461), (416, 417, 449, 448), (443, 444, 476, 475), (430, 431, 463, 462), (417, 418, 450, 449), (444, 445, 477, 476), (431, 432, 464, 463), (418, 419, 451, 450), (445, 446, 478, 477), (432, 433, 465, 464), (419, 420, 452, 451), (446, 447, 479, 478), (433, 434, 466, 465), (420, 421, 453, 452), (447, 416, 448, 479), (504, 505, 537, 536), (456, 457, 489, 488), (470, 471, 503, 502), (457, 458, 490, 489), (471, 472, 504, 503), (458, 459, 491, 490), (472, 473, 505, 504), (459, 460, 492, 491), (473, 474, 506, 505), (460, 461, 493, 492), (474, 475, 507, 506), (461, 462, 494, 493), (448, 449, 481, 480), (475, 476, 508, 507), (462, 463, 495, 494), (449, 450, 482, 481), (476, 477, 509, 508), (463, 464, 496, 495), (450, 451, 483, 482), (477, 478, 510, 509), (464, 465, 497, 496), (451, 452, 484, 483), (478, 479, 511, 510), (465, 466, 498, 497), (452, 453, 485, 484), (479, 448, 480, 511), (466, 467, 499, 498), (453, 454, 486, 485), (467, 468, 500, 499), (454, 455, 487, 486), (468, 469, 501, 500), (455, 456, 488, 487), (512, 513, 514, 515, 516, 517, 518, 519, 520, 521, 522, 523, 524, 525, 526, 527, 528, 529, 530, 531, 532, 533, 534, 535, 536, 537, 538, 539, 540, 541, 542, 543), (491, 492, 524, 523), (505, 506, 538, 537), (492, 493, 525, 524), (506, 507, 539, 538), (493, 494, 526, 525), (480, 481, 513, 512), (507, 508, 540, 539), (494, 495, 527, 526), (481, 482, 514, 513), (508, 509, 541, 540), (495, 496, 528, 527), (482, 483, 515, 514), (509, 510, 542, 541), (496, 497, 529, 528), (483, 484, 516, 515), (510, 511, 543, 542), (497, 498, 530, 529), (484, 485, 517, 516), (511, 480, 512, 543), (498, 499, 531, 530), (485, 486, 518, 517), (499, 500, 532, 531), (486, 487, 519, 518), (500, 501, 533, 532), (487, 488, 520, 519), (501, 502, 534, 533), (488, 489, 521, 520), (502, 503, 535, 534), (489, 490, 522, 521), (503, 504, 536, 535), (490, 491, 523, 522), (567, 566, 590, 591), (551, 550, 574, 575), (61, 63, 549, 546), (1, 0, 544, 545), (60, 61, 546, 547), (63, 1, 545, 549), (565, 567, 591, 589), (556, 559, 583, 580), (17, 16, 554, 555), (16, 14, 552, 554), (13, 15, 553, 550), (12, 13, 550, 551), (555, 554, 578, 579), (546, 549, 573, 570), (33, 32, 560, 561), (32, 30, 558, 560), (29, 31, 559, 556), (28, 29, 556, 557), (566, 564, 588, 590), (558, 557, 581, 582), (49, 48, 566, 567), (48, 46, 564, 566), (45, 47, 565, 562), (44, 45, 562, 563), (572, 573, 569, 568), (571, 570, 573, 572), (575, 574, 577, 576), (576, 577, 579, 578), (581, 580, 583, 582), (582, 583, 585, 584), (587, 586, 589, 588), (588, 589, 591, 590), (544, 548, 572, 568), (552, 551, 575, 576), (560, 558, 582, 584), (549, 545, 569, 573), (563, 562, 586, 587), (550, 553, 577, 574), (559, 561, 585, 583), (564, 563, 587, 588), (545, 544, 568, 569), (561, 560, 584, 585), (562, 565, 589, 586), (547, 546, 570, 571), (554, 552, 576, 578), (557, 556, 580, 581), (548, 547, 571, 572), (553, 555, 579, 577), (600, 598, 610, 612), (595, 596, 608, 607), (597, 595, 607, 609), (601, 602, 614, 613), (603, 601, 613, 615), (592, 593, 605, 604), (594, 592, 604, 606), (598, 599, 611, 610), (82, 114, 611, 599), (99, 100, 606, 604), (114, 115, 610, 611), (116, 84, 600, 612), (107, 108, 609, 607), (122, 123, 613, 614), (74, 106, 608, 596), (115, 116, 612, 610), (67, 66, 593, 592), (123, 124, 615, 613), (75, 74, 596, 595), (68, 67, 592, 594), (83, 82, 599, 598), (76, 75, 595, 597), (91, 90, 602, 601), (84, 83, 598, 600), (617, 616, 619, 618), (618, 619, 621, 620), (620, 621, 623, 622), (622, 623, 625, 624), (627, 626, 629, 628), (628, 629, 631, 630), (630, 631, 633, 632), (632, 633, 635, 634), (637, 636, 639, 638), (638, 639, 641, 640), (640, 641, 643, 642), (642, 643, 645, 644), (647, 646, 649, 648), (648, 649, 651, 650), (650, 651, 653, 652), (652, 653, 655, 654), (20, 18, 627, 628), (38, 36, 638, 640), (56, 54, 650, 652), (11, 10, 624, 625), (19, 21, 629, 626), (37, 39, 641, 639), (55, 57, 653, 651), (2, 3, 616, 617), (4, 2, 617, 618), (22, 20, 628, 630), (40, 38, 640, 642), (58, 56, 652, 654), (3, 5, 619, 616), (21, 23, 631, 629), (39, 41, 643, 641), (57, 59, 655, 653), (59, 58, 654, 655), (6, 4, 618, 620), (24, 22, 630, 632), (42, 40, 642, 644), (50, 51, 646, 647), (5, 7, 621, 619), (23, 25, 633, 631), (41, 43, 645, 643)])
me_cylinder_002.polygons.foreach_set('material_index', [1, 1, 1, 1, 1, 1, 1, 1, 1, 1, 1, 1, 1, 1, 1, 1, 1, 1, 1, 1, 1, 1, 1, 1, 1, 1, 1, 1, 1, 1, 1, 1, 1, 1, 1, 1, 1, 1, 1, 1, 1, 1, 1, 1, 1, 1, 1, 1, 1, 1, 1, 1, 1, 1, 1, 1, 1, 1, 1, 1, 1, 1, 1, 1, 1, 1, 1, 1, 1, 1, 1, 1, 1, 1, 1, 1, 1, 1, 1, 1, 1, 1, 1, 1, 1, 1, 1, 1, 1, 1, 1, 1, 1, 1, 1, 1, 1, 1, 1, 1, 1, 1, 1, 1, 1, 1, 1, 1, 1, 1, 1, 1, 1, 1, 1, 1, 1, 1, 1, 1, 1, 1, 1, 1, 1, 1, 1, 1, 1, 1, 1, 1, 1, 1, 1, 1, 1, 1, 1, 1, 1, 1, 1, 1, 1, 1, 1, 1, 1, 1, 1, 1, 1, 1, 1, 1, 1, 1, 1, 1, 1, 1, 0, 1, 1, 1, 1, 1, 1, 1, 1, 1, 1, 1, 1, 1, 1, 1, 1, 1, 1, 1, 1, 1, 1, 1, 1, 1, 1, 1, 1, 1, 1, 1, 1, 0, 0, 0, 0, 0, 0, 0, 0, 0, 0, 0, 0, 0, 0, 0, 0, 0, 0, 0, 0, 0, 0, 0, 0, 0, 0, 0, 0, 0, 0, 0, 1, 1, 1, 1, 1, 1, 1, 1, 1, 1, 1, 1, 1, 1, 1, 1, 1, 1, 1, 1, 1, 1, 1, 1, 1, 1, 1, 1, 1, 1, 1, 1, 1, 1, 1, 1, 1, 1, 1, 1, 1, 1, 1, 1, 1, 1, 1, 1, 1, 1, 1, 1, 1, 1, 1, 1, 1, 1, 1, 1, 1, 1, 1, 1, 1, 1, 1, 1, 1, 1, 1, 1, 1, 1, 1, 1, 1, 1, 1, 1, 1, 1, 1, 1, 1, 1, 1, 1, 1, 1, 1, 1, 1, 1, 1, 1, 1, 0, 1, 0, 1, 1, 1, 1, 0, 0, 1, 0, 1, 1, 0, 1, 0, 0, 1, 0, 1, 1, 0, 1, 0, 1, 0, 1, 0, 0, 0, 0, 1, 1, 1, 1, 1, 1, 1, 1, 1, 1, 1, 1, 1, 1, 1, 1, 1, 1, 1, 1, 1, 1, 1, 1, 1, 1, 1, 1, 1, 1, 1, 1, 1, 1, 1, 1, 1, 1, 1, 1, 1, 1, 1, 1, 1, 1, 1, 1, 1, 1, 1, 1, 1, 1, 1, 1, 1, 1, 1, 1, 1, 1, 1, 1, 1, 1, 1, 1, 1, 1, 1, 1, 1, 1, 1, 1, 1, 1, 1, 1, 1, 1, 1, 1, 1, 1, 1, 1, 1, 1, 1, 1, 1, 1, 1, 1, 0, 1, 1, 1, 1, 1, 1, 1, 1, 1, 1, 1, 1, 1, 1, 1, 1, 1, 1, 1, 1, 1, 1, 1, 1, 1, 1, 1, 1, 1, 1, 1, 0, 0, 0, 0, 0, 0, 0, 0, 0, 0, 0, 0, 0, 0, 0, 0, 0, 0, 0, 0, 0, 0, 0, 0, 0, 0, 0, 0, 0, 0, 0, 0, 1, 1, 1, 1, 1, 1, 1, 1, 1, 1, 1, 1, 1, 1, 1, 1, 1, 1, 1, 1, 1, 1, 1, 1, 1, 1, 1, 1, 1, 1, 1, 1, 1, 1, 1, 1, 1, 1, 1, 1, 1, 1, 1, 1, 1, 1, 1, 1, 0, 0, 0, 0, 0, 0, 0, 0, 1, 1, 1, 1, 1, 1, 1, 1, 1, 1, 1, 1, 1, 1, 1, 1, 0, 0, 0, 0, 0, 0, 0, 0, 0, 0, 0, 0, 0, 0, 0, 0, 1, 1, 1, 1, 1, 1, 1, 1, 1, 1, 1, 1, 1, 1, 1, 1, 1, 1, 1, 1, 1, 1, 1, 1])
_uv = me_cylinder_002.uv_layers.new(name='UVMap')
_uv.uv.foreach_set('vector', [0.8402, 0.1368, 0.8402, 0.1594, 0.8383, 0.1594, 0.8383, 0.1368, 0.9124, 0.1478, 0.9129, 0.1499, 0.9129, 0.1499, 0.9124, 0.1478, 0.8663, 0.1368, 0.8663, 0.1594, 0.8663, 0.1594, 0.8663, 0.1368, 0.8739, 0.1367, 0.8754, 0.1367, 0.8754, 0.1367, 0.8739, 0.1367, 0.9092, 0.1902, 0.909, 0.1924, 0.909, 0.1924, 0.9092, 0.1902, 0.8739, 0.1367, 0.8739, 0.1593, 0.8721, 0.1594, 0.8721, 0.1367, 0.6182, 0.178, 0.6163, 0.1782, 0.6176, 0.1702, 0.6182, 0.1702, 0.6046, 0.132, 0.6026, 0.132, 0.605, 0.1138, 0.6056, 0.1138, 0.8683, 0.1368, 0.8683, 0.1594, 0.8663, 0.1594, 0.8663, 0.1368, 0.9068, 0.1881, 0.9062, 0.1902, 0.9062, 0.1902, 0.9068, 0.1881, 0.8318, 0.1594, 0.8318, 0.1368, 0.8318, 0.1368, 0.8318, 0.1594, 0.8488, 0.1367, 0.8505, 0.1367, 0.8505, 0.1367, 0.8488, 0.1367, 0.8224, 0.1368, 0.8243, 0.1368, 0.8243, 0.1368, 0.8224, 0.1368, 0.8318, 0.1368, 0.8318, 0.1594, 0.83, 0.1594, 0.83, 0.1368, 0.6423, 0.1957, 0.6404, 0.1959, 0.6418, 0.1879, 0.6423, 0.1879, 0.5625, 0.1321, 0.5606, 0.1321, 0.563, 0.1138, 0.5636, 0.1138, 0.8262, 0.1368, 0.8262, 0.1594, 0.8243, 0.1594, 0.8243, 0.1368, 0.9122, 0.1946, 0.9127, 0.1967, 0.9127, 0.1967, 0.9122, 0.1946, 0.9122, 0.1456, 0.9124, 0.1478, 0.9124, 0.1478, 0.9122, 0.1456, 0.8243, 0.1368, 0.8243, 0.1594, 0.8243, 0.1594, 0.8243, 0.1368, 0.8318, 0.1368, 0.8333, 0.1368, 0.8333, 0.1368, 0.8318, 0.1368, 0.8598, 0.1367, 0.8598, 0.1593, 0.8581, 0.1594, 0.8581, 0.1367, 0.6214, 0.1261, 0.6194, 0.1263, 0.6208, 0.1184, 0.6214, 0.1183, 0.5827, 0.1008, 0.5808, 0.1008, 0.5832, 0.08254, 0.5838, 0.08254, 0.8542, 0.1368, 0.8542, 0.1594, 0.8523, 0.1594, 0.8523, 0.1368, 0.8333, 0.1368, 0.8348, 0.1368, 0.8348, 0.1368, 0.8333, 0.1368, 0.9097, 0.1881, 0.9092, 0.1902, 0.9092, 0.1902, 0.9097, 0.1881, 0.8598, 0.1593, 0.8598, 0.1367, 0.8598, 0.1367, 0.8598, 0.1593, 0.8505, 0.1367, 0.8523, 0.1368, 0.8523, 0.1368, 0.8505, 0.1367, 0.8458, 0.1368, 0.8458, 0.1594, 0.8441, 0.1594, 0.8441, 0.1368, 0.6348, 0.1104, 0.635, 0.1082, 0.6374, 0.1088, 0.6373, 0.1104, 0.6241, 0.1024, 0.6221, 0.1022, 0.6222, 0.09439, 0.6227, 0.09445, 0.6221, 0.1022, 0.6202, 0.1024, 0.6216, 0.09445, 0.6222, 0.09439, 0.6632, 0.2149, 0.6614, 0.2149, 0.6619, 0.2098, 0.6635, 0.2098, 0.9581, 0.5894, 0.9569, 0.5894, 0.957, 0.5888, 0.9582, 0.5888, 0.6348, 0.1594, 0.6346, 0.1572, 0.637, 0.1572, 0.6372, 0.1589, 0.6294, 0.1615, 0.6288, 0.1594, 0.6312, 0.1589, 0.6316, 0.1605, 0.6262, 0.1976, 0.6254, 0.1973, 0.6241, 0.1944, 0.6262, 0.1899, 0.5909, 0.1242, 0.5929, 0.1242, 0.5925, 0.1315, 0.5915, 0.1315, 0.5469, 0.1243, 0.5488, 0.1243, 0.5494, 0.1315, 0.5475, 0.1265, 0.6318, 0.155, 0.6324, 0.1529, 0.6346, 0.1539, 0.6342, 0.1556, 0.635, 0.1126, 0.6348, 0.1104, 0.6373, 0.1104, 0.6374, 0.1121, 0.6354, 0.1615, 0.6348, 0.1594, 0.6372, 0.1589, 0.6376, 0.1605, 0.6301, 0.1896, 0.6293, 0.1892, 0.628, 0.1863, 0.6301, 0.1819, 0.5648, 0.1243, 0.5667, 0.1242, 0.5654, 0.1315, 0.5644, 0.1315, 0.589, 0.1242, 0.5909, 0.1242, 0.5915, 0.1315, 0.5896, 0.1265, 0.6288, 0.155, 0.6294, 0.1529, 0.6316, 0.1539, 0.6312, 0.1556, 0.6316, 0.1572, 0.6318, 0.155, 0.6342, 0.1556, 0.6341, 0.1572, 0.6356, 0.1148, 0.635, 0.1126, 0.6374, 0.1121, 0.6378, 0.1137, 0.6385, 0.09675, 0.6377, 0.09642, 0.6364, 0.0935, 0.6385, 0.08907, 0.6257, 0.1047, 0.6276, 0.1047, 0.6263, 0.1119, 0.6253, 0.1119, 0.561, 0.1243, 0.5629, 0.1243, 0.5634, 0.1315, 0.5615, 0.1265, 0.5629, 0.1243, 0.5648, 0.1243, 0.5644, 0.1315, 0.5634, 0.1315, 0.6348, 0.155, 0.6354, 0.1529, 0.6376, 0.1539, 0.6372, 0.1556, 0.6287, 0.1572, 0.6288, 0.155, 0.6312, 0.1556, 0.6311, 0.1572, 0.6318, 0.1594, 0.6316, 0.1572, 0.6341, 0.1572, 0.6342, 0.1589, 0.6301, 0.1973, 0.6293, 0.1969, 0.628, 0.194, 0.6301, 0.1896, 0.5508, 0.1243, 0.5527, 0.1242, 0.5514, 0.1315, 0.5504, 0.1315, 0.6238, 0.1047, 0.6257, 0.1047, 0.6253, 0.1119, 0.6243, 0.1119, 0.635, 0.1082, 0.6356, 0.1061, 0.6378, 0.1072, 0.6374, 0.1088, 0.6346, 0.1572, 0.6348, 0.155, 0.6372, 0.1556, 0.637, 0.1572, 0.6288, 0.1594, 0.6287, 0.1572, 0.6311, 0.1572, 0.6312, 0.1589, 0.6324, 0.1615, 0.6318, 0.1594, 0.6342, 0.1589, 0.6346, 0.1605, 0.5929, 0.1242, 0.5948, 0.1242, 0.5935, 0.1314, 0.5925, 0.1315, 0.5488, 0.1243, 0.5508, 0.1243, 0.5504, 0.1315, 0.5494, 0.1315, 0.575, 0.1242, 0.5769, 0.1242, 0.5774, 0.1315, 0.5755, 0.1265, 0.9183, 0.1938, 0.9193, 0.1938, 0.9198, 0.1988, 0.9183, 0.1988, 0.8308, 0.5455, 0.8318, 0.5455, 0.8318, 0.5688, 0.8308, 0.5688, 0.8898, 0.521, 0.891, 0.521, 0.891, 0.5542, 0.8898, 0.5542, 0.8298, 0.5455, 0.8308, 0.5455, 0.8308, 0.5688, 0.8298, 0.5688, 0.8138, 0.5455, 0.8156, 0.5405, 0.8156, 0.5738, 0.8138, 0.5688, 0.8982, 0.521, 0.9001, 0.526, 0.9001, 0.5493, 0.8982, 0.5543, 0.7425, 0.5416, 0.7435, 0.5416, 0.7435, 0.5649, 0.7425, 0.5649, 0.8968, 0.521, 0.8982, 0.521, 0.8982, 0.5543, 0.8968, 0.5542, 0.7415, 0.5416, 0.7425, 0.5416, 0.7425, 0.5649, 0.7415, 0.5649, 0.8981, 0.5778, 0.8981, 0.611, 0.8978, 0.6104, 0.8978, 0.5783, 0.8099, 0.5405, 0.8118, 0.5455, 0.8118, 0.5688, 0.8099, 0.5738, 0.8997, 0.5778, 0.9009, 0.5778, 0.9008, 0.5783, 0.8996, 0.5783, 0.8593, 0.5288, 0.8607, 0.5288, 0.8607, 0.5621, 0.8593, 0.5621, 0.8618, 0.521, 0.8629, 0.521, 0.8629, 0.5543, 0.8618, 0.5543, 0.8715, 0.1949, 0.8715, 0.2281, 0.8712, 0.2276, 0.8712, 0.1955, 0.86, 0.526, 0.8618, 0.521, 0.8618, 0.5543, 0.86, 0.5493, 0.9248, 0.5406, 0.9267, 0.5456, 0.9267, 0.5689, 0.9248, 0.5738, 0.8474, 0.195, 0.8474, 0.2282, 0.8472, 0.2277, 0.8472, 0.1955, 0.7887, 0.5456, 0.7897, 0.5456, 0.7897, 0.5689, 0.7887, 0.5689, 0.8922, 0.5445, 0.8935, 0.5445, 0.8935, 0.5778, 0.8922, 0.5777, 0.8524, 0.5289, 0.8535, 0.5288, 0.8535, 0.5621, 0.8524, 0.5621, 0.7877, 0.5456, 0.7887, 0.5456, 0.7887, 0.5689, 0.7877, 0.5689, 0.9245, 0.23, 0.9245, 0.1967, 0.9247, 0.1973, 0.9247, 0.2294, 0.9287, 0.5456, 0.9305, 0.5406, 0.9305, 0.5738, 0.9287, 0.5689, 0.8561, 0.521, 0.858, 0.526, 0.858, 0.5493, 0.8561, 0.5543, 0.9299, 0.5972, 0.9299, 0.5639, 0.9301, 0.5645, 0.9301, 0.5966, 0.9434, 0.5612, 0.9443, 0.5612, 0.9443, 0.5845, 0.9434, 0.5845, 0.8547, 0.521, 0.8561, 0.521, 0.8561, 0.5543, 0.8547, 0.5543, 0.9273, 0.5444, 0.9285, 0.5444, 0.9285, 0.5777, 0.9273, 0.5777, 0.9423, 0.5612, 0.9434, 0.5612, 0.9434, 0.5845, 0.9423, 0.5845, 0.9299, 0.5639, 0.931, 0.5639, 0.9311, 0.5645, 0.9301, 0.5645, 0.9255, 0.5494, 0.9273, 0.5444, 0.9273, 0.5777, 0.9255, 0.5727, 0.8193, 0.1242, 0.8193, 0.1242, 0.8193, 0.1242, 0.8193, 0.1242, 0.8193, 0.1242, 0.8193, 0.1242, 0.8193, 0.1242, 0.8193, 0.1242, 0.9173, 0.1938, 0.9183, 0.1938, 0.9183, 0.1988, 0.9169, 0.1988, 0.8193, 0.1242, 0.8193, 0.1242, 0.8193, 0.1242, 0.8193, 0.1242, 0.8529, 0.1949, 0.8548, 0.1899, 0.8544, 0.1949, 0.8529, 0.1949, 0.8193, 0.1242, 0.8193, 0.1242, 0.8193, 0.1242, 0.8193, 0.1242, 0.8193, 0.1242, 0.8193, 0.1242, 0.8193, 0.1242, 0.8193, 0.1242, 0.8193, 0.1242, 0.8193, 0.1242, 0.8193, 0.1242, 0.8193, 0.1242, 0.8193, 0.1242, 0.8193, 0.1242, 0.8193, 0.1242, 0.8193, 0.1242, 0.8717, 0.2134, 0.8735, 0.2184, 0.8735, 0.2184, 0.8722, 0.2184, 0.8935, 0.1793, 0.8954, 0.1743, 0.895, 0.1793, 0.8935, 0.1793, 0.8193, 0.1242, 0.8193, 0.1242, 0.8193, 0.1242, 0.8193, 0.1242, 0.8707, 0.2134, 0.8717, 0.2134, 0.8722, 0.2184, 0.8707, 0.2184, 0.8193, 0.1242, 0.8193, 0.1242, 0.8193, 0.1242, 0.8193, 0.1242, 0.8193, 0.1242, 0.8193, 0.1242, 0.8193, 0.1242, 0.8193, 0.1242, 0.8697, 0.2134, 0.8707, 0.2134, 0.8707, 0.2184, 0.8693, 0.2184, 0.8193, 0.1242, 0.8193, 0.1242, 0.8193, 0.1242, 0.8193, 0.1242, 0.8975, 0.1743, 0.8992, 0.1793, 0.8992, 0.1793, 0.8979, 0.1793, 0.8678, 0.2184, 0.8697, 0.2134, 0.8693, 0.2184, 0.8678, 0.2184, 0.8193, 0.1242, 0.8193, 0.1242, 0.8193, 0.1242, 0.8193, 0.1242, 0.8965, 0.1743, 0.8975, 0.1743, 0.8979, 0.1793, 0.8965, 0.1793, 0.8193, 0.1242, 0.8193, 0.1242, 0.8193, 0.1242, 0.8193, 0.1242, 0.8193, 0.1242, 0.8193, 0.1242, 0.8193, 0.1242, 0.8193, 0.1242, 0.8954, 0.1743, 0.8965, 0.1743, 0.8965, 0.1793, 0.895, 0.1793, 0.8193, 0.1242, 0.8193, 0.1242, 0.8193, 0.1242, 0.8193, 0.1242, 0.9216, 0.1899, 0.9234, 0.1949, 0.9234, 0.1949, 0.9221, 0.1949, 0.8193, 0.1242, 0.8193, 0.1242, 0.8193, 0.1242, 0.8193, 0.1242, 0.9206, 0.1899, 0.9216, 0.1899, 0.9221, 0.1949, 0.9206, 0.1949, 0.8193, 0.1242, 0.8193, 0.1242, 0.8193, 0.1242, 0.8193, 0.1242, 0.9196, 0.1899, 0.9206, 0.1899, 0.9206, 0.1949, 0.9192, 0.1949, 0.8568, 0.1899, 0.8586, 0.1949, 0.8586, 0.1949, 0.8573, 0.1949, 0.9177, 0.1949, 0.9196, 0.1899, 0.9192, 0.1949, 0.9177, 0.1949, 0.9382, 0.5592, 0.9368, 0.5592, 0.9369, 0.5574, 0.9381, 0.5574, 0.8193, 0.1242, 0.8193, 0.1242, 0.8193, 0.1242, 0.8193, 0.1242, 0.8193, 0.1242, 0.8193, 0.1242, 0.8193, 0.1242, 0.8193, 0.1242, 0.8193, 0.1242, 0.8193, 0.1242, 0.8193, 0.1242, 0.8193, 0.1242, 0.8193, 0.1242, 0.8193, 0.1242, 0.8193, 0.1242, 0.8193, 0.1242, 0.8193, 0.1242, 0.8193, 0.1242, 0.8193, 0.1242, 0.8193, 0.1242, 0.8193, 0.1242, 0.8193, 0.1242, 0.8193, 0.1242, 0.8193, 0.1242, 0.8193, 0.1242, 0.8193, 0.1242, 0.8193, 0.1242, 0.8193, 0.1242, 0.8193, 0.1242, 0.8193, 0.1242, 0.8193, 0.1242, 0.8193, 0.1242, 0.8193, 0.1242, 0.8193, 0.1242, 0.8193, 0.1242, 0.8193, 0.1242, 0.8193, 0.1242, 0.8193, 0.1242, 0.8193, 0.1242, 0.8193, 0.1242, 0.8193, 0.1242, 0.8193, 0.1242, 0.8193, 0.1242, 0.8193, 0.1242, 0.8193, 0.1242, 0.8193, 0.1242, 0.8193, 0.1242, 0.8193, 0.1242, 0.8193, 0.1242, 0.8193, 0.1242, 0.8193, 0.1242, 0.8193, 0.1242, 0.8193, 0.1242, 0.8193, 0.1242, 0.8193, 0.1242, 0.8193, 0.1242, 0.8193, 0.1242, 0.8193, 0.1242, 0.8193, 0.1242, 0.8193, 0.1242, 0.8193, 0.1242, 0.8193, 0.1242, 0.8193, 0.1242, 0.8193, 0.1242, 0.8193, 0.1242, 0.8193, 0.1242, 0.8193, 0.1242, 0.8193, 0.1242, 0.8193, 0.1242, 0.8193, 0.1242, 0.8193, 0.1242, 0.8193, 0.1242, 0.8193, 0.1242, 0.8193, 0.1242, 0.8193, 0.1242, 0.8193, 0.1242, 0.8193, 0.1242, 0.8193, 0.1242, 0.8193, 0.1242, 0.8193, 0.1242, 0.8193, 0.1242, 0.8193, 0.1242, 0.8193, 0.1242, 0.8193, 0.1242, 0.8193, 0.1242, 0.8193, 0.1242, 0.8193, 0.1242, 0.8193, 0.1242, 0.8193, 0.1242, 0.8193, 0.1242, 0.8193, 0.1242, 0.8193, 0.1242, 0.8193, 0.1242, 0.8193, 0.1242, 0.8193, 0.1242, 0.8193, 0.1242, 0.8193, 0.1242, 0.8193, 0.1242, 0.8193, 0.1242, 0.8193, 0.1242, 0.8193, 0.1242, 0.8193, 0.1242, 0.8193, 0.1242, 0.8193, 0.1242, 0.8193, 0.1242, 0.8193, 0.1242, 0.8193, 0.1242, 0.8193, 0.1242, 0.8193, 0.1242, 0.8193, 0.1242, 0.8193, 0.1242, 0.8193, 0.1242, 0.8193, 0.1242, 0.8193, 0.1242, 0.8193, 0.1242, 0.8193, 0.1242, 0.8193, 0.1242, 0.8193, 0.1242, 0.8193, 0.1242, 0.8193, 0.1242, 0.8193, 0.1242, 0.8193, 0.1242, 0.8193, 0.1242, 0.8193, 0.1242, 0.3163, 0.1848, 0.3153, 0.1856, 0.3125, 0.1797, 0.3126, 0.1797, 0.9317, 0.5561, 0.9309, 0.5547, 0.9323, 0.5539, 0.9329, 0.555, 0.9397, 0.5425, 0.941, 0.5432, 0.9403, 0.5448, 0.9392, 0.5443, 0.9397, 0.5589, 0.9382, 0.5592, 0.9381, 0.5574, 0.9392, 0.5572, 0.9327, 0.5573, 0.9317, 0.5561, 0.9329, 0.555, 0.9337, 0.5559, 0.9382, 0.5422, 0.9397, 0.5425, 0.9392, 0.5443, 0.9381, 0.544, 0.941, 0.5583, 0.9397, 0.5589, 0.9392, 0.5572, 0.9403, 0.5567, 0.934, 0.5583, 0.9327, 0.5573, 0.9337, 0.5559, 0.9347, 0.5567, 0.9368, 0.5422, 0.9382, 0.5422, 0.9381, 0.544, 0.9369, 0.544, 0.9423, 0.5573, 0.941, 0.5583, 0.9403, 0.5567, 0.9413, 0.5559, 0.9353, 0.5589, 0.934, 0.5583, 0.9347, 0.5567, 0.9358, 0.5572, 0.9353, 0.5425, 0.9368, 0.5422, 0.9369, 0.544, 0.9358, 0.5443, 0.9433, 0.5561, 0.9423, 0.5573, 0.9413, 0.5559, 0.9421, 0.555, 0.934, 0.5432, 0.9353, 0.5425, 0.9358, 0.5443, 0.9347, 0.5448, 0.9441, 0.5547, 0.9433, 0.5561, 0.9421, 0.555, 0.9427, 0.5539, 0.9327, 0.5441, 0.934, 0.5432, 0.9347, 0.5448, 0.9337, 0.5455, 0.9447, 0.5532, 0.9441, 0.5547, 0.9427, 0.5539, 0.9432, 0.5527, 0.9317, 0.5453, 0.9327, 0.5441, 0.9337, 0.5455, 0.9329, 0.5464, 0.945, 0.5516, 0.9447, 0.5532, 0.9432, 0.5527, 0.9434, 0.5514, 0.9309, 0.5467, 0.9317, 0.5453, 0.9329, 0.5464, 0.9323, 0.5475, 0.945, 0.5499, 0.945, 0.5516, 0.9434, 0.5514, 0.9434, 0.5501, 0.9303, 0.5482, 0.9309, 0.5467, 0.9323, 0.5475, 0.9318, 0.5488, 0.9447, 0.5482, 0.945, 0.5499, 0.9434, 0.5501, 0.9432, 0.5488, 0.93, 0.5499, 0.9303, 0.5482, 0.9318, 0.5488, 0.9316, 0.5501, 0.9441, 0.5467, 0.9447, 0.5482, 0.9432, 0.5488, 0.9427, 0.5475, 0.93, 0.5516, 0.93, 0.5499, 0.9316, 0.5501, 0.9316, 0.5514, 0.9433, 0.5453, 0.9441, 0.5467, 0.9427, 0.5475, 0.9421, 0.5464, 0.9303, 0.5532, 0.93, 0.5516, 0.9316, 0.5514, 0.9318, 0.5527, 0.9423, 0.5441, 0.9433, 0.5453, 0.9421, 0.5464, 0.9413, 0.5455, 0.9368, 0.5592, 0.9353, 0.5589, 0.9358, 0.5572, 0.9369, 0.5574, 0.9309, 0.5547, 0.9303, 0.5532, 0.9318, 0.5527, 0.9323, 0.5539, 0.941, 0.5432, 0.9423, 0.5441, 0.9413, 0.5455, 0.9403, 0.5448, 0.9062, 0.1329, 0.9062, 0.1329, 0.9062, 0.1329, 0.9062, 0.1328, 0.9062, 0.1328, 0.9062, 0.1328, 0.9061, 0.1328, 0.9061, 0.1328, 0.9061, 0.1327, 0.9061, 0.1327, 0.9062, 0.1327, 0.9062, 0.1327, 0.9062, 0.1327, 0.9062, 0.1326, 0.9062, 0.1326, 0.9062, 0.1326, 0.9063, 0.1326, 0.9063, 0.1326, 0.9063, 0.1326, 0.9063, 0.1327, 0.9063, 0.1327, 0.9063, 0.1327, 0.9063, 0.1327, 0.9064, 0.1327, 0.9064, 0.1328, 0.9063, 0.1328, 0.9063, 0.1328, 0.9063, 0.1328, 0.9063, 0.1328, 0.9063, 0.1329, 0.9063, 0.1329, 0.9063, 0.1329, 0.3083, 0.1962, 0.3072, 0.1962, 0.3081, 0.1881, 0.3081, 0.1881, 0.3057, 0.2436, 0.3047, 0.2436, 0.3022, 0.2355, 0.3023, 0.2355, 0.2353, 0.2702, 0.2342, 0.2702, 0.2372, 0.2621, 0.2372, 0.2621, 0.3097, 0.1737, 0.3108, 0.1732, 0.3125, 0.1795, 0.3124, 0.1795, 0.2364, 0.2702, 0.2353, 0.2702, 0.2372, 0.2621, 0.2372, 0.2621, 0.3087, 0.1744, 0.3097, 0.1737, 0.3124, 0.1795, 0.3124, 0.1795, 0.2375, 0.2702, 0.2364, 0.2702, 0.2372, 0.2621, 0.2373, 0.2621, 0.3067, 0.2436, 0.3057, 0.2436, 0.3087, 0.2355, 0.3087, 0.2355, 0.2387, 0.2702, 0.2375, 0.2702, 0.2373, 0.2621, 0.2373, 0.2621, 0.3078, 0.2436, 0.3067, 0.2436, 0.3087, 0.2355, 0.3087, 0.2355, 0.2398, 0.2702, 0.2387, 0.2702, 0.2373, 0.2621, 0.2373, 0.2621, 0.309, 0.2436, 0.3078, 0.2436, 0.3087, 0.2355, 0.3087, 0.2355, 0.2408, 0.2702, 0.2398, 0.2702, 0.2373, 0.2621, 0.2373, 0.2621, 0.3102, 0.2436, 0.309, 0.2436, 0.3087, 0.2355, 0.3087, 0.2355, 0.3177, 0.1764, 0.3182, 0.1777, 0.3126, 0.1796, 0.3126, 0.1796, 0.3113, 0.2436, 0.3102, 0.2436, 0.3087, 0.2355, 0.3088, 0.2355, 0.3171, 0.1753, 0.3177, 0.1764, 0.3126, 0.1796, 0.3126, 0.1795, 0.3122, 0.2436, 0.3113, 0.2436, 0.3088, 0.2355, 0.3088, 0.2355, 0.3001, 0.2436, 0.2991, 0.2436, 0.3021, 0.2355, 0.3022, 0.2355, 0.3095, 0.1962, 0.3083, 0.1962, 0.3081, 0.1881, 0.3081, 0.1881, 0.3073, 0.1828, 0.3068, 0.1816, 0.3124, 0.1797, 0.3124, 0.1797, 0.3013, 0.2436, 0.3001, 0.2436, 0.3022, 0.2355, 0.3022, 0.2355, 0.3106, 0.1963, 0.3095, 0.1962, 0.3081, 0.1881, 0.3081, 0.1881, 0.3079, 0.1839, 0.3073, 0.1828, 0.3124, 0.1797, 0.3124, 0.1797, 0.3024, 0.2436, 0.3013, 0.2436, 0.3022, 0.2355, 0.3022, 0.2355, 0.3116, 0.1963, 0.3106, 0.1963, 0.3081, 0.1881, 0.3082, 0.1881, 0.3061, 0.1963, 0.305, 0.1963, 0.308, 0.1881, 0.3081, 0.1881, 0.3036, 0.2436, 0.3024, 0.2436, 0.3022, 0.2355, 0.3022, 0.2355, 0.3153, 0.1856, 0.3142, 0.1861, 0.3125, 0.1797, 0.3125, 0.1797, 0.3072, 0.1962, 0.3061, 0.1963, 0.3081, 0.1881, 0.3081, 0.1881, 0.3047, 0.2436, 0.3036, 0.2436, 0.3022, 0.2355, 0.3022, 0.2355, 0.8902, 0.5692, 0.8889, 0.5692, 0.8889, 0.5671, 0.8902, 0.5671, 0.6193, 0.2149, 0.6176, 0.2149, 0.6183, 0.2098, 0.6198, 0.2098, 0.6457, 0.2148, 0.6442, 0.2148, 0.6451, 0.2098, 0.6464, 0.2098, 0.6707, 0.2149, 0.669, 0.2149, 0.6686, 0.2098, 0.6701, 0.2098, 0.6269, 0.2149, 0.625, 0.2149, 0.6248, 0.2098, 0.6265, 0.2098, 0.6531, 0.2149, 0.6511, 0.2149, 0.6512, 0.2098, 0.6529, 0.2098, 0.6352, 0.2149, 0.6333, 0.2149, 0.6338, 0.2098, 0.6354, 0.2098, 0.6614, 0.2149, 0.6597, 0.2148, 0.6604, 0.2098, 0.6619, 0.2098, 0.6176, 0.2149, 0.6162, 0.2149, 0.617, 0.2098, 0.6183, 0.2098, 0.6442, 0.2149, 0.6427, 0.2149, 0.6421, 0.2098, 0.6434, 0.2098, 0.669, 0.2149, 0.6671, 0.2149, 0.6669, 0.2098, 0.6686, 0.2098, 0.625, 0.2149, 0.6231, 0.2149, 0.6231, 0.2098, 0.6248, 0.2098, 0.6511, 0.2149, 0.6492, 0.2149, 0.6495, 0.2098, 0.6512, 0.2098, 0.6333, 0.2149, 0.6317, 0.2149, 0.6323, 0.2098, 0.6338, 0.2098, 0.6597, 0.2148, 0.6583, 0.2148, 0.6591, 0.2098, 0.6604, 0.2098, 0.6583, 0.2148, 0.6567, 0.2149, 0.6561, 0.2098, 0.6575, 0.2098, 0.6427, 0.2149, 0.6409, 0.2149, 0.6405, 0.2098, 0.6421, 0.2098, 0.6671, 0.2149, 0.6651, 0.2149, 0.6652, 0.2098, 0.6669, 0.2098, 0.6231, 0.2149, 0.6211, 0.2149, 0.6214, 0.2098, 0.6231, 0.2098, 0.6492, 0.2149, 0.6474, 0.2149, 0.6479, 0.2098, 0.6495, 0.2098, 0.6317, 0.2149, 0.6302, 0.2149, 0.6311, 0.2098, 0.6323, 0.2098, 0.6302, 0.2149, 0.6286, 0.2149, 0.628, 0.2098, 0.6294, 0.2098, 0.6567, 0.2149, 0.6549, 0.2149, 0.6545, 0.2098, 0.6561, 0.2098, 0.6409, 0.2149, 0.639, 0.2149, 0.6389, 0.2098, 0.6405, 0.2098, 0.6651, 0.2149, 0.6632, 0.2149, 0.6635, 0.2098, 0.6652, 0.2098, 0.6211, 0.2149, 0.6193, 0.2149, 0.6198, 0.2098, 0.6214, 0.2098, 0.6474, 0.2149, 0.6457, 0.2148, 0.6464, 0.2098, 0.6479, 0.2098, 0.6723, 0.2148, 0.6707, 0.2149, 0.6701, 0.2098, 0.6715, 0.2098, 0.6286, 0.2149, 0.6269, 0.2149, 0.6265, 0.2098, 0.628, 0.2098, 0.6549, 0.2149, 0.6531, 0.2149, 0.6529, 0.2098, 0.6545, 0.2098, 0.6371, 0.2149, 0.6352, 0.2149, 0.6354, 0.2098, 0.6371, 0.2098, 0.639, 0.2149, 0.6371, 0.2149, 0.6371, 0.2098, 0.6389, 0.2098, 0.8825, 0.5422, 0.8813, 0.5408, 0.8833, 0.5389, 0.8841, 0.5399, 0.8983, 0.5692, 0.8967, 0.5692, 0.8967, 0.5671, 0.8983, 0.5671, 0.8792, 0.5692, 0.8776, 0.5692, 0.8776, 0.5671, 0.8792, 0.5671, 0.9293, 0.5691, 0.9279, 0.5692, 0.9279, 0.5671, 0.9293, 0.5671, 0.8967, 0.5692, 0.895, 0.5692, 0.895, 0.5671, 0.8967, 0.5671, 0.8776, 0.5692, 0.8761, 0.5692, 0.8761, 0.5671, 0.8776, 0.5671, 0.9279, 0.5692, 0.9264, 0.5692, 0.9264, 0.5671, 0.9279, 0.5671, 0.8761, 0.5692, 0.8748, 0.5692, 0.8748, 0.5671, 0.8761, 0.5671, 0.9264, 0.5692, 0.9247, 0.5692, 0.9247, 0.5671, 0.9264, 0.5671, 0.9153, 0.5691, 0.9139, 0.5692, 0.9139, 0.5671, 0.9153, 0.5671, 0.9247, 0.5692, 0.923, 0.5692, 0.923, 0.5671, 0.9247, 0.5671, 0.9139, 0.5692, 0.9124, 0.5692, 0.9124, 0.5671, 0.9139, 0.5671, 0.923, 0.5692, 0.9213, 0.5692, 0.9213, 0.5671, 0.923, 0.5671, 0.9124, 0.5692, 0.9107, 0.5692, 0.9107, 0.5671, 0.9124, 0.5671, 0.9213, 0.5692, 0.9197, 0.5692, 0.9197, 0.5671, 0.9213, 0.5671, 0.9107, 0.5692, 0.909, 0.5692, 0.909, 0.5671, 0.9107, 0.5671, 0.9197, 0.5692, 0.9182, 0.5691, 0.9182, 0.5671, 0.9197, 0.5671, 0.909, 0.5692, 0.9073, 0.5692, 0.9073, 0.5671, 0.909, 0.5671, 0.9182, 0.5691, 0.9169, 0.5691, 0.9169, 0.567, 0.9182, 0.5671, 0.9073, 0.5692, 0.9057, 0.5692, 0.9057, 0.5671, 0.9073, 0.5671, 0.8872, 0.5692, 0.8858, 0.5692, 0.8858, 0.5671, 0.8872, 0.5671, 0.9057, 0.5692, 0.9042, 0.5691, 0.9042, 0.5671, 0.9057, 0.5671, 0.8858, 0.5692, 0.8843, 0.5692, 0.8843, 0.5671, 0.8858, 0.5671, 0.895, 0.5692, 0.8933, 0.5692, 0.8933, 0.5671, 0.895, 0.5671, 0.9042, 0.5691, 0.9029, 0.5691, 0.9029, 0.567, 0.9042, 0.5671, 0.8843, 0.5692, 0.8826, 0.5692, 0.8826, 0.5671, 0.8843, 0.5671, 0.8933, 0.5692, 0.8916, 0.5692, 0.8916, 0.5671, 0.8933, 0.5671, 0.9012, 0.5692, 0.8999, 0.5692, 0.8999, 0.5671, 0.9012, 0.5671, 0.8826, 0.5692, 0.8809, 0.5692, 0.8809, 0.5671, 0.8826, 0.5671, 0.8916, 0.5692, 0.8902, 0.5692, 0.8902, 0.5671, 0.8916, 0.5671, 0.8999, 0.5692, 0.8983, 0.5692, 0.8983, 0.5671, 0.8999, 0.5671, 0.8809, 0.5692, 0.8792, 0.5692, 0.8792, 0.5671, 0.8809, 0.5671, 0.8249, 0.2153, 0.826, 0.2153, 0.826, 0.2278, 0.8249, 0.2278, 0.8906, 0.5249, 0.8922, 0.5257, 0.8909, 0.5283, 0.8898, 0.5278, 0.8813, 0.5408, 0.8803, 0.5392, 0.8826, 0.5378, 0.8833, 0.5389, 0.8922, 0.5257, 0.8936, 0.5268, 0.8919, 0.5291, 0.8909, 0.5283, 0.8803, 0.5392, 0.8797, 0.5374, 0.8822, 0.5365, 0.8826, 0.5378, 0.8936, 0.5268, 0.8948, 0.5281, 0.8928, 0.53, 0.8919, 0.5291, 0.8797, 0.5374, 0.8793, 0.5354, 0.8819, 0.5351, 0.8822, 0.5365, 0.8948, 0.5281, 0.8958, 0.5298, 0.8935, 0.5312, 0.8928, 0.53, 0.8793, 0.5354, 0.8793, 0.5335, 0.8819, 0.5338, 0.8819, 0.5351, 0.8958, 0.5298, 0.8964, 0.5316, 0.8939, 0.5324, 0.8935, 0.5312, 0.8793, 0.5335, 0.8797, 0.5316, 0.8822, 0.5324, 0.8819, 0.5338, 0.8964, 0.5316, 0.8968, 0.5335, 0.8942, 0.5338, 0.8939, 0.5324, 0.8797, 0.5316, 0.8803, 0.5298, 0.8826, 0.5312, 0.8822, 0.5324, 0.8968, 0.5335, 0.8968, 0.5354, 0.8942, 0.5351, 0.8942, 0.5338, 0.8803, 0.5298, 0.8813, 0.5281, 0.8833, 0.53, 0.8826, 0.5312, 0.8922, 0.5433, 0.8906, 0.544, 0.8898, 0.5412, 0.8909, 0.5406, 0.8968, 0.5354, 0.8964, 0.5374, 0.8939, 0.5365, 0.8942, 0.5351, 0.8813, 0.5281, 0.8825, 0.5268, 0.8841, 0.5291, 0.8833, 0.53, 0.8906, 0.544, 0.8889, 0.5444, 0.8886, 0.5414, 0.8898, 0.5412, 0.8964, 0.5374, 0.8958, 0.5392, 0.8935, 0.5378, 0.8939, 0.5365, 0.8825, 0.5268, 0.8839, 0.5257, 0.8851, 0.5283, 0.8841, 0.5291, 0.8889, 0.5444, 0.8872, 0.5444, 0.8874, 0.5414, 0.8886, 0.5414, 0.8958, 0.5392, 0.8948, 0.5408, 0.8928, 0.5389, 0.8935, 0.5378, 0.8839, 0.5257, 0.8855, 0.5249, 0.8863, 0.5278, 0.8851, 0.5283, 0.8872, 0.5444, 0.8855, 0.544, 0.8863, 0.5412, 0.8874, 0.5414, 0.8948, 0.5408, 0.8936, 0.5422, 0.8919, 0.5399, 0.8928, 0.5389, 0.8855, 0.5249, 0.8872, 0.5245, 0.8874, 0.5275, 0.8863, 0.5278, 0.8855, 0.544, 0.8839, 0.5433, 0.8851, 0.5406, 0.8863, 0.5412, 0.8936, 0.5422, 0.8922, 0.5433, 0.8909, 0.5406, 0.8919, 0.5399, 0.8872, 0.5245, 0.8889, 0.5245, 0.8886, 0.5275, 0.8874, 0.5275, 0.8839, 0.5433, 0.8825, 0.5422, 0.8841, 0.5399, 0.8851, 0.5406, 0.8889, 0.5245, 0.8906, 0.5249, 0.8898, 0.5278, 0.8886, 0.5275, 0.6015, 0.1443, 0.6007, 0.1454, 0.6006, 0.1452, 0.6014, 0.1441, 0.1973, 0.1593, 0.1961, 0.1593, 0.1961, 0.1468, 0.1973, 0.1468, 0.826, 0.2153, 0.8271, 0.2153, 0.8271, 0.2278, 0.826, 0.2278, 0.1961, 0.1593, 0.1949, 0.1593, 0.1949, 0.1468, 0.1961, 0.1468, 0.8271, 0.2153, 0.828, 0.2153, 0.828, 0.2278, 0.8271, 0.2278, 0.8785, 0.2296, 0.8773, 0.2296, 0.8773, 0.2171, 0.8785, 0.2171, 0.8841, 0.2171, 0.8851, 0.2171, 0.8851, 0.2296, 0.8841, 0.2296, 0.8773, 0.2296, 0.8763, 0.2296, 0.8763, 0.2171, 0.8773, 0.2171, 0.2015, 0.1467, 0.2025, 0.1467, 0.2025, 0.1592, 0.2015, 0.1592, 0.2136, 0.1467, 0.2148, 0.1467, 0.2148, 0.1592, 0.2136, 0.1592, 0.8763, 0.2296, 0.8754, 0.2295, 0.8754, 0.217, 0.8763, 0.2171, 0.2025, 0.1467, 0.2037, 0.1467, 0.2037, 0.1592, 0.2025, 0.1592, 0.8984, 0.2171, 0.8995, 0.2171, 0.8995, 0.2296, 0.8984, 0.2295, 0.8928, 0.2171, 0.8937, 0.2171, 0.8937, 0.2296, 0.8928, 0.2296, 0.2037, 0.1467, 0.2049, 0.1467, 0.2049, 0.1592, 0.2037, 0.1592, 0.8995, 0.2171, 0.9005, 0.2171, 0.9005, 0.2296, 0.8995, 0.2296, 0.2101, 0.1467, 0.2112, 0.1467, 0.2112, 0.1592, 0.2101, 0.1592, 0.2049, 0.1467, 0.2061, 0.1467, 0.2061, 0.1592, 0.2049, 0.1592, 0.9005, 0.2171, 0.9014, 0.2171, 0.9014, 0.2296, 0.9005, 0.2296, 0.2112, 0.1467, 0.2124, 0.1467, 0.2124, 0.1592, 0.2112, 0.1592, 0.8897, 0.2171, 0.8908, 0.2171, 0.8908, 0.2296, 0.8897, 0.2295, 0.8193, 0.2153, 0.8203, 0.2153, 0.8203, 0.2278, 0.8193, 0.2278, 0.2124, 0.1467, 0.2136, 0.1467, 0.2136, 0.1592, 0.2124, 0.1592, 0.8908, 0.2171, 0.8919, 0.2171, 0.8919, 0.2296, 0.8908, 0.2296, 0.1367, 0.145, 0.1377, 0.145, 0.1377, 0.1575, 0.1367, 0.1575, 0.8919, 0.2171, 0.8928, 0.2171, 0.8928, 0.2296, 0.8919, 0.2296, 0.1377, 0.145, 0.1389, 0.145, 0.1389, 0.1575, 0.1377, 0.1575, 0.8841, 0.2296, 0.8831, 0.2296, 0.8831, 0.2171, 0.8841, 0.2171, 0.1389, 0.145, 0.1401, 0.145, 0.1401, 0.1575, 0.1389, 0.1575, 0.1995, 0.1593, 0.1984, 0.1593, 0.1984, 0.1468, 0.1995, 0.1468, 0.1401, 0.145, 0.1413, 0.145, 0.1413, 0.1575, 0.1401, 0.1575, 0.1984, 0.1593, 0.1973, 0.1593, 0.1973, 0.1468, 0.1984, 0.1468, 0.9074, 0.607, 0.9074, 0.6063, 0.9111, 0.6061, 0.9111, 0.6076, 0.8894, 0.144, 0.8905, 0.1433, 0.8906, 0.1435, 0.8895, 0.1442, 0.6007, 0.1454, 0.6002, 0.1466, 0.6, 0.1465, 0.6006, 0.1452, 0.612, 0.1492, 0.6119, 0.1479, 0.6121, 0.1478, 0.6122, 0.1492, 0.8905, 0.1433, 0.8914, 0.1425, 0.8916, 0.1426, 0.8906, 0.1435, 0.6002, 0.1466, 0.5998, 0.1479, 0.5996, 0.1478, 0.6, 0.1465, 0.6119, 0.1479, 0.6115, 0.1466, 0.6117, 0.1465, 0.6121, 0.1478, 0.6102, 0.1542, 0.6109, 0.1531, 0.6111, 0.1533, 0.6103, 0.1543, 0.5998, 0.1479, 0.5997, 0.1492, 0.5995, 0.1492, 0.5996, 0.1478, 0.8928, 0.1348, 0.8922, 0.1336, 0.8924, 0.1335, 0.893, 0.1348, 0.6109, 0.1531, 0.6115, 0.1519, 0.6117, 0.152, 0.6111, 0.1533, 0.5997, 0.1492, 0.5998, 0.1506, 0.5996, 0.1506, 0.5995, 0.1492, 0.8922, 0.1336, 0.8914, 0.1326, 0.8916, 0.1324, 0.8924, 0.1335, 0.6115, 0.1519, 0.6119, 0.1506, 0.6121, 0.1506, 0.6117, 0.152, 0.5998, 0.1506, 0.6002, 0.1519, 0.6, 0.152, 0.5996, 0.1506, 0.6102, 0.1443, 0.6093, 0.1434, 0.6094, 0.1432, 0.6103, 0.1441, 0.6119, 0.1506, 0.612, 0.1492, 0.6122, 0.1492, 0.6121, 0.1506, 0.8814, 0.1402, 0.882, 0.1414, 0.8818, 0.1415, 0.8812, 0.1403, 0.6093, 0.1434, 0.6082, 0.1428, 0.6083, 0.1426, 0.6094, 0.1432, 0.882, 0.1414, 0.8828, 0.1425, 0.8826, 0.1426, 0.8818, 0.1415, 0.6082, 0.1428, 0.607, 0.1424, 0.6071, 0.1422, 0.6083, 0.1426, 0.6015, 0.1542, 0.6024, 0.155, 0.6023, 0.1552, 0.6014, 0.1543, 0.607, 0.1424, 0.6058, 0.1423, 0.6058, 0.142, 0.6071, 0.1422, 0.6024, 0.155, 0.6035, 0.1557, 0.6034, 0.1559, 0.6023, 0.1552, 0.6058, 0.1423, 0.6046, 0.1424, 0.6046, 0.1422, 0.6058, 0.142, 0.6035, 0.1557, 0.6046, 0.1561, 0.6046, 0.1563, 0.6034, 0.1559, 0.6046, 0.1424, 0.6035, 0.1428, 0.6034, 0.1426, 0.6046, 0.1422, 0.6046, 0.1561, 0.6058, 0.1562, 0.6058, 0.1565, 0.6046, 0.1563, 0.8847, 0.1311, 0.8837, 0.1317, 0.8836, 0.1315, 0.8847, 0.1308, 0.6058, 0.1562, 0.607, 0.1561, 0.6071, 0.1563, 0.6058, 0.1565, 0.8837, 0.1317, 0.8828, 0.1326, 0.8826, 0.1324, 0.8836, 0.1315, 0.607, 0.1561, 0.6082, 0.1557, 0.6083, 0.1559, 0.6071, 0.1563, 0.6433, 0.1604, 0.6434, 0.1579, 0.6525, 0.1587, 0.6525, 0.1609, 0.9321, 0.568, 0.9318, 0.5673, 0.9347, 0.5652, 0.9353, 0.5665, 0.9318, 0.5717, 0.9321, 0.571, 0.9353, 0.5725, 0.9347, 0.5739, 0.9074, 0.6063, 0.9074, 0.6055, 0.9111, 0.6046, 0.9111, 0.6061, 0.9318, 0.5673, 0.9314, 0.5667, 0.9338, 0.564, 0.9347, 0.5652, 0.8921, 0.6078, 0.8921, 0.6071, 0.8959, 0.6077, 0.8959, 0.6092, 0.9074, 0.6055, 0.9074, 0.6048, 0.9111, 0.6031, 0.9111, 0.6046, 0.9314, 0.5667, 0.9309, 0.5663, 0.9328, 0.563, 0.9338, 0.564, 0.8921, 0.6071, 0.8921, 0.6063, 0.8959, 0.6061, 0.8959, 0.6077, 0.9258, 0.571, 0.9261, 0.5717, 0.9233, 0.5739, 0.9226, 0.5725, 0.9309, 0.5663, 0.9303, 0.5659, 0.9316, 0.5623, 0.9328, 0.563, 0.9261, 0.5717, 0.9265, 0.5723, 0.9241, 0.575, 0.9233, 0.5739, 0.9313, 0.6088, 0.9313, 0.608, 0.9351, 0.6086, 0.9351, 0.6101, 0.9265, 0.5723, 0.927, 0.5728, 0.9251, 0.576, 0.9241, 0.575, 0.9313, 0.608, 0.9313, 0.6073, 0.9351, 0.6071, 0.9351, 0.6086, 0.927, 0.5728, 0.9276, 0.5731, 0.9263, 0.5767, 0.9251, 0.576, 0.9313, 0.6073, 0.9313, 0.6065, 0.9351, 0.6056, 0.9351, 0.6071, 0.9226, 0.6088, 0.9226, 0.608, 0.9264, 0.6086, 0.9264, 0.6101, 0.9313, 0.6065, 0.9313, 0.6058, 0.9351, 0.6041, 0.9351, 0.6056, 0.9226, 0.608, 0.9226, 0.6073, 0.9264, 0.6071, 0.9264, 0.6086, 0.9276, 0.5659, 0.927, 0.5663, 0.9251, 0.563, 0.9263, 0.5623, 0.9226, 0.6073, 0.9226, 0.6065, 0.9264, 0.6056, 0.9264, 0.6071, 0.927, 0.5663, 0.9265, 0.5667, 0.9241, 0.564, 0.9251, 0.563, 0.9226, 0.6065, 0.9226, 0.6058, 0.9264, 0.6041, 0.9264, 0.6056, 0.9265, 0.5667, 0.9261, 0.5673, 0.9233, 0.5652, 0.9241, 0.564, 0.9303, 0.5731, 0.9309, 0.5728, 0.9328, 0.576, 0.9316, 0.5767, 0.9261, 0.5673, 0.9258, 0.568, 0.9226, 0.5665, 0.9233, 0.5652, 0.8921, 0.6063, 0.8921, 0.6055, 0.8959, 0.6046, 0.8959, 0.6061, 0.9309, 0.5728, 0.9314, 0.5723, 0.9338, 0.575, 0.9328, 0.576, 0.9074, 0.6078, 0.9074, 0.607, 0.9111, 0.6076, 0.9111, 0.6091, 0.8921, 0.6055, 0.8921, 0.6048, 0.8959, 0.6032, 0.8959, 0.6046, 0.9314, 0.5723, 0.9318, 0.5717, 0.9347, 0.5739, 0.9338, 0.575, 0.8467, 0.5344, 0.8483, 0.5326, 0.8519, 0.5375, 0.851, 0.5385, 0.6875, 0.1757, 0.6874, 0.1732, 0.6966, 0.1727, 0.6966, 0.1751, 0.6434, 0.1579, 0.6434, 0.1558, 0.6525, 0.1568, 0.6525, 0.1587, 0.6874, 0.1732, 0.6874, 0.1704, 0.6965, 0.1702, 0.6966, 0.1727, 0.6714, 0.178, 0.6714, 0.1757, 0.6805, 0.1751, 0.6805, 0.1771, 0.6874, 0.1704, 0.6874, 0.1676, 0.6965, 0.1677, 0.6965, 0.1702, 0.6714, 0.1757, 0.6714, 0.1732, 0.6805, 0.1727, 0.6805, 0.1751, 0.6874, 0.1676, 0.6874, 0.1648, 0.6965, 0.1651, 0.6965, 0.1677, 0.6714, 0.1732, 0.6714, 0.1704, 0.6805, 0.1702, 0.6805, 0.1727, 0.6874, 0.1648, 0.6874, 0.1622, 0.6966, 0.1627, 0.6965, 0.1651, 0.6714, 0.1704, 0.6714, 0.1676, 0.6805, 0.1677, 0.6805, 0.1702, 0.6874, 0.1622, 0.6875, 0.1598, 0.6966, 0.1605, 0.6966, 0.1627, 0.6714, 0.1676, 0.6714, 0.1648, 0.6805, 0.1651, 0.6805, 0.1677, 0.6875, 0.1598, 0.6875, 0.1577, 0.6966, 0.1586, 0.6966, 0.1605, 0.6714, 0.1648, 0.6714, 0.1622, 0.6805, 0.1627, 0.6805, 0.1651, 0.6434, 0.1761, 0.6434, 0.1739, 0.6525, 0.1732, 0.6525, 0.1753, 0.6714, 0.1622, 0.6714, 0.1598, 0.6805, 0.1605, 0.6805, 0.1627, 0.6434, 0.1739, 0.6433, 0.1714, 0.6525, 0.1709, 0.6525, 0.1732, 0.6153, 0.1659, 0.6153, 0.1631, 0.6244, 0.1634, 0.6244, 0.1659, 0.6714, 0.1598, 0.6714, 0.1577, 0.6805, 0.1586, 0.6805, 0.1605, 0.6433, 0.1714, 0.6433, 0.1686, 0.6525, 0.1684, 0.6525, 0.1709, 0.6153, 0.1631, 0.6153, 0.1604, 0.6244, 0.161, 0.6244, 0.1634, 0.6153, 0.1762, 0.6153, 0.174, 0.6244, 0.1733, 0.6244, 0.1753, 0.6433, 0.1686, 0.6433, 0.1658, 0.6524, 0.1659, 0.6525, 0.1684, 0.6153, 0.1604, 0.6153, 0.158, 0.6244, 0.1587, 0.6244, 0.161, 0.6153, 0.174, 0.6153, 0.1714, 0.6244, 0.171, 0.6244, 0.1733, 0.6433, 0.1658, 0.6433, 0.163, 0.6525, 0.1633, 0.6524, 0.1659, 0.6153, 0.158, 0.6153, 0.1559, 0.6244, 0.1568, 0.6244, 0.1587, 0.6153, 0.1714, 0.6153, 0.1687, 0.6244, 0.1685, 0.6244, 0.171, 0.6433, 0.163, 0.6433, 0.1604, 0.6525, 0.1609, 0.6525, 0.1633, 0.6875, 0.178, 0.6875, 0.1757, 0.6966, 0.1751, 0.6966, 0.1771, 0.6153, 0.1687, 0.6153, 0.1659, 0.6244, 0.1659, 0.6244, 0.1685, 0.253, 0.2084, 0.253, 0.2071, 0.2559, 0.2071, 0.2559, 0.2084, 0.859, 0.5553, 0.8568, 0.5558, 0.8562, 0.5495, 0.8573, 0.5492, 0.8483, 0.5326, 0.8502, 0.5312, 0.8528, 0.5368, 0.8519, 0.5375, 0.8568, 0.5558, 0.8545, 0.5558, 0.855, 0.5495, 0.8562, 0.5495, 0.8502, 0.5312, 0.8523, 0.5302, 0.8539, 0.5363, 0.8528, 0.5368, 0.8545, 0.5558, 0.8523, 0.5553, 0.8539, 0.5492, 0.855, 0.5495, 0.8523, 0.5302, 0.8545, 0.5297, 0.855, 0.536, 0.8539, 0.5363, 0.8523, 0.5553, 0.8502, 0.5543, 0.8528, 0.5487, 0.8539, 0.5492, 0.8545, 0.5297, 0.8568, 0.5297, 0.8562, 0.536, 0.855, 0.536, 0.8502, 0.5543, 0.8483, 0.5529, 0.8519, 0.548, 0.8528, 0.5487, 0.8568, 0.5297, 0.859, 0.5302, 0.8573, 0.5363, 0.8562, 0.536, 0.8483, 0.5529, 0.8467, 0.5511, 0.851, 0.547, 0.8519, 0.548, 0.8666, 0.539, 0.8671, 0.5415, 0.8615, 0.5421, 0.8613, 0.5408, 0.859, 0.5302, 0.861, 0.5312, 0.8584, 0.5368, 0.8573, 0.5363, 0.8467, 0.5511, 0.8455, 0.5489, 0.8504, 0.5459, 0.851, 0.547, 0.8671, 0.5415, 0.8671, 0.544, 0.8615, 0.5434, 0.8615, 0.5421, 0.861, 0.5312, 0.8629, 0.5326, 0.8594, 0.5375, 0.8584, 0.5368, 0.8455, 0.5489, 0.8446, 0.5466, 0.85, 0.5447, 0.8504, 0.5459, 0.8671, 0.544, 0.8666, 0.5466, 0.8613, 0.5447, 0.8615, 0.5434, 0.8629, 0.5326, 0.8645, 0.5344, 0.8602, 0.5385, 0.8594, 0.5375, 0.8446, 0.5466, 0.8442, 0.544, 0.8497, 0.5434, 0.85, 0.5447, 0.8666, 0.5466, 0.8658, 0.5489, 0.8608, 0.5459, 0.8613, 0.5447, 0.8645, 0.5344, 0.8658, 0.5366, 0.8608, 0.5396, 0.8602, 0.5385, 0.8442, 0.544, 0.8442, 0.5415, 0.8497, 0.5421, 0.8497, 0.5434, 0.8658, 0.5489, 0.8645, 0.5511, 0.8602, 0.547, 0.8608, 0.5459, 0.8658, 0.5366, 0.8666, 0.539, 0.8613, 0.5408, 0.8608, 0.5396, 0.8442, 0.5415, 0.8446, 0.539, 0.85, 0.5408, 0.8497, 0.5421, 0.8645, 0.5511, 0.8629, 0.5529, 0.8594, 0.548, 0.8602, 0.547, 0.8446, 0.539, 0.8455, 0.5366, 0.8504, 0.5396, 0.85, 0.5408, 0.8629, 0.5529, 0.861, 0.5543, 0.8584, 0.5487, 0.8594, 0.548, 0.8455, 0.5366, 0.8467, 0.5344, 0.851, 0.5385, 0.8504, 0.5396, 0.861, 0.5543, 0.859, 0.5553, 0.8573, 0.5492, 0.8584, 0.5487, 0.1964, 0.2777, 0.1976, 0.2777, 0.1987, 0.278, 0.1998, 0.2785, 0.2008, 0.2792, 0.2016, 0.2801, 0.2022, 0.2812, 0.2027, 0.2825, 0.2029, 0.2838, 0.2029, 0.2851, 0.2027, 0.2864, 0.2022, 0.2876, 0.2016, 0.2887, 0.2008, 0.2896, 0.1998, 0.2904, 0.1987, 0.2909, 0.1976, 0.2911, 0.1964, 0.2911, 0.1953, 0.2909, 0.1942, 0.2904, 0.1932, 0.2896, 0.1924, 0.2887, 0.1918, 0.2876, 0.1913, 0.2864, 0.1911, 0.2851, 0.1911, 0.2838, 0.1913, 0.2825, 0.1918, 0.2812, 0.1924, 0.2801, 0.1932, 0.2792, 0.1942, 0.2785, 0.1953, 0.278, 0.2029, 0.2867, 0.2029, 0.2857, 0.2059, 0.2857, 0.2059, 0.2867, 0.253, 0.2071, 0.253, 0.2059, 0.2559, 0.2059, 0.2559, 0.2071, 0.1717, 0.2954, 0.1717, 0.2943, 0.1747, 0.2943, 0.1747, 0.2954, 0.253, 0.2059, 0.253, 0.2047, 0.2559, 0.2047, 0.2559, 0.2059, 0.1717, 0.2943, 0.1717, 0.2932, 0.1747, 0.2931, 0.1747, 0.2943, 0.1747, 0.2906, 0.1747, 0.2892, 0.1776, 0.2892, 0.1776, 0.2905, 0.253, 0.2047, 0.253, 0.2038, 0.2559, 0.2038, 0.2559, 0.2047, 0.1717, 0.2932, 0.1717, 0.2919, 0.1747, 0.2919, 0.1747, 0.2931, 0.1747, 0.2892, 0.1747, 0.288, 0.1776, 0.288, 0.1776, 0.2892, 0.1747, 0.2954, 0.1747, 0.2943, 0.1776, 0.2943, 0.1776, 0.2954, 0.1717, 0.2919, 0.1717, 0.2906, 0.1746, 0.2905, 0.1747, 0.2919, 0.1747, 0.288, 0.1747, 0.2869, 0.1776, 0.2868, 0.1776, 0.288, 0.1747, 0.2943, 0.1747, 0.2932, 0.1776, 0.2931, 0.1776, 0.2943, 0.1717, 0.2906, 0.1717, 0.2892, 0.1747, 0.2892, 0.1746, 0.2905, 0.1747, 0.2869, 0.1747, 0.2859, 0.1776, 0.2859, 0.1776, 0.2868, 0.1747, 0.2932, 0.1747, 0.2919, 0.1776, 0.2919, 0.1776, 0.2931, 0.1717, 0.2892, 0.1717, 0.288, 0.1747, 0.288, 0.1747, 0.2892, 0.2029, 0.2953, 0.2029, 0.2942, 0.2059, 0.2942, 0.2059, 0.2953, 0.1747, 0.2919, 0.1747, 0.2906, 0.1776, 0.2905, 0.1776, 0.2919, 0.1717, 0.288, 0.1717, 0.2869, 0.1747, 0.2868, 0.1747, 0.288, 0.2029, 0.2942, 0.2029, 0.293, 0.2059, 0.293, 0.2059, 0.2942, 0.1717, 0.2869, 0.1717, 0.2859, 0.1747, 0.2859, 0.1747, 0.2868, 0.2029, 0.293, 0.2029, 0.2917, 0.2058, 0.2917, 0.2059, 0.293, 0.253, 0.2133, 0.253, 0.2122, 0.2559, 0.2122, 0.2559, 0.2133, 0.2029, 0.2917, 0.2029, 0.2904, 0.2058, 0.2904, 0.2058, 0.2917, 0.253, 0.2122, 0.253, 0.211, 0.2559, 0.211, 0.2559, 0.2122, 0.2029, 0.2904, 0.2029, 0.2891, 0.2058, 0.2891, 0.2058, 0.2904, 0.253, 0.211, 0.253, 0.2098, 0.2559, 0.2098, 0.2559, 0.211, 0.2029, 0.2891, 0.2029, 0.2879, 0.2059, 0.2879, 0.2058, 0.2891, 0.253, 0.2098, 0.253, 0.2084, 0.2559, 0.2084, 0.2559, 0.2098, 0.2029, 0.2879, 0.2029, 0.2867, 0.2059, 0.2867, 0.2059, 0.2879, 0.6486, 0.1551, 0.6476, 0.1484, 0.6475, 0.1381, 0.6486, 0.1454, 0.5764, 0.1938, 0.5774, 0.1871, 0.5774, 0.1968, 0.5763, 0.204, 0.5784, 0.1321, 0.5765, 0.1321, 0.5776, 0.1138, 0.5781, 0.1138, 0.6454, 0.2058, 0.6419, 0.1835, 0.6481, 0.1797, 0.6492, 0.1864, 0.6327, 0.1457, 0.6362, 0.1235, 0.6404, 0.143, 0.6393, 0.1496, 0.5765, 0.1321, 0.5746, 0.1321, 0.577, 0.1138, 0.5776, 0.1138, 0.5838, 0.08254, 0.5832, 0.08254, 0.5834, 0.07304, 0.584, 0.07304, 0.5641, 0.1138, 0.5636, 0.1138, 0.5638, 0.1043, 0.5644, 0.1043, 0.6588, 0.1599, 0.6553, 0.1376, 0.6615, 0.1338, 0.6626, 0.1404, 0.6202, 0.1782, 0.6182, 0.178, 0.6182, 0.1702, 0.6188, 0.1702, 0.6065, 0.132, 0.6046, 0.132, 0.6056, 0.1138, 0.6062, 0.1138, 0.5697, 0.1899, 0.5732, 0.1676, 0.5774, 0.1871, 0.5764, 0.1938, 0.6626, 0.1404, 0.6615, 0.1338, 0.6614, 0.1235, 0.6626, 0.1307, 0.5781, 0.1138, 0.5776, 0.1138, 0.5778, 0.1043, 0.5784, 0.1043, 0.6516, 0.1599, 0.648, 0.1376, 0.6543, 0.1338, 0.6553, 0.1404, 0.6443, 0.1959, 0.6423, 0.1957, 0.6423, 0.1879, 0.6429, 0.1879, 0.5644, 0.1321, 0.5625, 0.1321, 0.5636, 0.1138, 0.5641, 0.1138, 0.6404, 0.1457, 0.6439, 0.1235, 0.648, 0.143, 0.647, 0.1496, 0.5995, 0.1465, 0.5989, 0.1465, 0.5989, 0.1363, 0.5995, 0.1363, 0.6318, 0.1597, 0.6312, 0.1597, 0.6311, 0.1495, 0.6317, 0.1496, 0.6449, 0.1745, 0.6414, 0.1523, 0.6476, 0.1484, 0.6486, 0.1551, 0.6233, 0.1263, 0.6214, 0.1261, 0.6214, 0.1183, 0.6219, 0.1184, 0.5846, 0.1008, 0.5827, 0.1008, 0.5838, 0.08254, 0.5843, 0.08254, 0.59, 0.1586, 0.5935, 0.1363, 0.5977, 0.1558, 0.5966, 0.1625, 0.6286, 0.1438, 0.6286, 0.1512, 0.628, 0.1512, 0.628, 0.1438, 0.6292, 0.1438, 0.6292, 0.1512, 0.6286, 0.1512, 0.6286, 0.1438, 0.6064, 0.09689, 0.6064, 0.1043, 0.6058, 0.1043, 0.6058, 0.09689, 0.6058, 0.09689, 0.6058, 0.1043, 0.6052, 0.1043, 0.6052, 0.09689, 0.5644, 0.09689, 0.5644, 0.1043, 0.5638, 0.1043, 0.5638, 0.09689, 0.5638, 0.09689, 0.5638, 0.1043, 0.5632, 0.1043, 0.5632, 0.09689, 0.5846, 0.06564, 0.5846, 0.07303, 0.584, 0.07304, 0.584, 0.06564, 0.584, 0.06564, 0.584, 0.07304, 0.5834, 0.07304, 0.5834, 0.06564, 0.6073, 0.1879, 0.6067, 0.1879, 0.6067, 0.1777, 0.6073, 0.1778, 0.5787, 0.1778, 0.5781, 0.1778, 0.578, 0.1676, 0.5786, 0.1676, 0.6324, 0.1597, 0.6318, 0.1597, 0.6317, 0.1496, 0.6324, 0.1496, 0.5776, 0.1138, 0.577, 0.1138, 0.5772, 0.1043, 0.5778, 0.1043, 0.5966, 0.1625, 0.5977, 0.1558, 0.5977, 0.1655, 0.5965, 0.1727, 0.6062, 0.1138, 0.6056, 0.1138, 0.6058, 0.1043, 0.6064, 0.1043, 0.5636, 0.1138, 0.563, 0.1138, 0.5632, 0.1043, 0.5638, 0.1043, 0.5989, 0.1465, 0.5984, 0.1465, 0.5983, 0.1363, 0.5989, 0.1363, 0.6492, 0.1864, 0.6481, 0.1797, 0.648, 0.1694, 0.6492, 0.1767, 0.6553, 0.1404, 0.6543, 0.1338, 0.6542, 0.1235, 0.6553, 0.1307, 0.5843, 0.08254, 0.5838, 0.08254, 0.584, 0.07304, 0.5846, 0.07303, 0.6393, 0.1496, 0.6404, 0.143, 0.6404, 0.1526, 0.6392, 0.1599, 0.5793, 0.1778, 0.5787, 0.1778, 0.5786, 0.1676, 0.5793, 0.1676, 0.647, 0.1496, 0.648, 0.143, 0.648, 0.1526, 0.6469, 0.1599, 0.6067, 0.1879, 0.6062, 0.1879, 0.6061, 0.1777, 0.6067, 0.1777, 0.6056, 0.1138, 0.605, 0.1138, 0.6052, 0.1043, 0.6058, 0.1043, 0.1877, 0.2745, 0.1867, 0.2745, 0.1867, 0.2423, 0.1877, 0.2424, 0.2383, 0.2442, 0.2395, 0.2442, 0.2395, 0.2763, 0.2383, 0.2763, 0.2372, 0.2442, 0.2383, 0.2442, 0.2383, 0.2763, 0.2372, 0.2763, 0.2358, 0.2442, 0.237, 0.2442, 0.237, 0.2763, 0.2358, 0.2763, 0.2348, 0.2442, 0.2358, 0.2442, 0.2358, 0.2763, 0.2348, 0.2763, 0.1586, 0.2745, 0.1574, 0.2745, 0.1574, 0.2424, 0.1586, 0.2424, 0.1597, 0.2745, 0.1586, 0.2745, 0.1586, 0.2424, 0.1597, 0.2424, 0.1867, 0.2745, 0.1854, 0.2745, 0.1854, 0.2423, 0.1867, 0.2423, 0.8749, 0.5543, 0.8749, 0.5876, 0.8746, 0.587, 0.8746, 0.5549, 0.9009, 0.5778, 0.902, 0.5778, 0.9019, 0.5783, 0.9008, 0.5783, 0.9043, 0.5543, 0.9056, 0.5543, 0.9054, 0.5548, 0.9042, 0.5548, 0.8754, 0.1949, 0.8754, 0.2282, 0.8752, 0.2276, 0.8752, 0.1955, 0.9569, 0.5894, 0.9558, 0.5894, 0.956, 0.5888, 0.957, 0.5888, 0.9322, 0.5972, 0.931, 0.5972, 0.9311, 0.5966, 0.9323, 0.5966, 0.8715, 0.2281, 0.8715, 0.1949, 0.8717, 0.1955, 0.8717, 0.2276, 0.9056, 0.5543, 0.9067, 0.5543, 0.9065, 0.5549, 0.9054, 0.5548, 0.9009, 0.611, 0.8997, 0.611, 0.8996, 0.6105, 0.9008, 0.6105, 0.931, 0.5972, 0.9299, 0.5972, 0.9301, 0.5966, 0.9311, 0.5966, 0.9569, 0.5561, 0.9581, 0.5561, 0.9582, 0.5567, 0.957, 0.5567, 0.902, 0.611, 0.9009, 0.611, 0.9008, 0.6105, 0.9019, 0.6105, 0.9056, 0.5875, 0.9043, 0.5875, 0.9042, 0.587, 0.9054, 0.587, 0.9558, 0.5561, 0.9569, 0.5561, 0.957, 0.5567, 0.956, 0.5567, 0.931, 0.5639, 0.9322, 0.5639, 0.9323, 0.5645, 0.9311, 0.5645, 0.9067, 0.5875, 0.9056, 0.5875, 0.9054, 0.587, 0.9065, 0.587, 0.2367, 0.1563, 0.2367, 0.1789, 0.2349, 0.1789, 0.2349, 0.1563, 0.2349, 0.1563, 0.2349, 0.1789, 0.2332, 0.1789, 0.2332, 0.1563, 0.2332, 0.1563, 0.2332, 0.1789, 0.2318, 0.1789, 0.2318, 0.1563, 0.2739, 0.1562, 0.2739, 0.1789, 0.2723, 0.1789, 0.2723, 0.1563, 0.2648, 0.1563, 0.2648, 0.1789, 0.2629, 0.1789, 0.2629, 0.1563, 0.2629, 0.1563, 0.2629, 0.1789, 0.2613, 0.1789, 0.2613, 0.1563, 0.2613, 0.1563, 0.2613, 0.1789, 0.2598, 0.1788, 0.2598, 0.1562, 0.2318, 0.1563, 0.2318, 0.1789, 0.2302, 0.1789, 0.2302, 0.1563, 0.2227, 0.1563, 0.2227, 0.1789, 0.2209, 0.1789, 0.2209, 0.1563, 0.2209, 0.1563, 0.2209, 0.1789, 0.2192, 0.1789, 0.2192, 0.1563, 0.2192, 0.1563, 0.2192, 0.1789, 0.2177, 0.1789, 0.2177, 0.1563, 0.2598, 0.1562, 0.2598, 0.1789, 0.2583, 0.1789, 0.2583, 0.1563, 0.2507, 0.1563, 0.2507, 0.1789, 0.2489, 0.1789, 0.2489, 0.1563, 0.2489, 0.1563, 0.2489, 0.1789, 0.2472, 0.1789, 0.2472, 0.1563, 0.2472, 0.1563, 0.2472, 0.1789, 0.2458, 0.1788, 0.2458, 0.1562, 0.2458, 0.1563, 0.2458, 0.1789, 0.2442, 0.1789, 0.2442, 0.1563, 0.8645, 0.1367, 0.8663, 0.1368, 0.8663, 0.1368, 0.8645, 0.1367, 0.8207, 0.1368, 0.8224, 0.1368, 0.8224, 0.1368, 0.8207, 0.1368, 0.8474, 0.1367, 0.8488, 0.1367, 0.8488, 0.1367, 0.8474, 0.1367, 0.8739, 0.1593, 0.8739, 0.1367, 0.8739, 0.1367, 0.8739, 0.1593, 0.9127, 0.1881, 0.9122, 0.1902, 0.9122, 0.1902, 0.9127, 0.1881, 0.9062, 0.1902, 0.906, 0.1924, 0.906, 0.1924, 0.9062, 0.1902, 0.909, 0.1924, 0.9092, 0.1946, 0.9092, 0.1946, 0.909, 0.1924, 0.8383, 0.1368, 0.8383, 0.1594, 0.8383, 0.1594, 0.8383, 0.1368, 0.8365, 0.1368, 0.8383, 0.1368, 0.8383, 0.1368, 0.8365, 0.1368, 0.8628, 0.1367, 0.8645, 0.1367, 0.8645, 0.1367, 0.8628, 0.1367, 0.8193, 0.1368, 0.8207, 0.1368, 0.8207, 0.1368, 0.8193, 0.1368, 0.8458, 0.1368, 0.8474, 0.1368, 0.8474, 0.1368, 0.8458, 0.1368, 0.9129, 0.1413, 0.9124, 0.1434, 0.9124, 0.1434, 0.9129, 0.1413, 0.9122, 0.1902, 0.912, 0.1924, 0.912, 0.1924, 0.9122, 0.1902, 0.906, 0.1924, 0.9062, 0.1946, 0.9062, 0.1946, 0.906, 0.1924, 0.9092, 0.1946, 0.9097, 0.1967, 0.9097, 0.1967, 0.9092, 0.1946, 0.8458, 0.1594, 0.8458, 0.1368, 0.8458, 0.1368, 0.8458, 0.1594, 0.8348, 0.1368, 0.8365, 0.1368, 0.8365, 0.1368, 0.8348, 0.1368, 0.8614, 0.1367, 0.8628, 0.1367, 0.8628, 0.1367, 0.8614, 0.1367, 0.8598, 0.1367, 0.8614, 0.1367, 0.8614, 0.1367, 0.8598, 0.1367, 0.8523, 0.1368, 0.8523, 0.1594, 0.8523, 0.1594, 0.8523, 0.1368, 0.9124, 0.1434, 0.9122, 0.1456, 0.9122, 0.1456, 0.9124, 0.1434, 0.912, 0.1924, 0.9122, 0.1946, 0.9122, 0.1946, 0.912, 0.1924, 0.9062, 0.1946, 0.9068, 0.1967, 0.9068, 0.1967, 0.9062, 0.1946])
me_cylinder_002.materials.append(mat_auto)
me_cylinder_002.materials.append(mat_batt)
me_cylinder_002.use_remesh_preserve_volume = False
me_cylinder_002.use_remesh_preserve_attributes = False
me_cylinder_002.use_mirror_vertex_groups = False
me_cylinder_002.update()

# ---- objects
ob_cylinder_002 = bpy.data.objects.new('Cylinder.002', me_cylinder_002)

# ---- transforms, parenting, visibility, modifiers, constraints
ob_cylinder_002.location = (0.0, -0.2197, 0.0)
ob_cylinder_002.rotation_euler = (1.571, 0.1914, 2.604e-08)
ob_cylinder_002.scale = (0.04322, 0.04322, 0.04322)
ob_cylinder_002.lineart.crease_threshold = 0.0

# ---- collection membership
col_collection_1_001.objects.link(ob_cylinder_002)

# ---- scene / render settings (as saved in the file)
scene.frame_start = 1; scene.frame_end = 250; scene.frame_set(1)
scene.render.engine = 'BLENDER_EEVEE_NEXT'
scene.render.image_settings.exr_codec = 'NONE'
scene.render.resolution_percentage = 50
scene.render.dither_intensity = 0.0
scene.render.simplify_subdivision_render = 0
scene.render.simplify_child_particles_render = 0.0
scene.cycles.use_denoising = False
scene.cycles.samples = 10
scene.cycles.sampling_pattern = 'TABULATED_SOBOL'
scene.cycles.light_sampling_threshold = 0.0
scene.cycles.use_adaptive_sampling = False
scene.cycles.use_light_tree = False
scene.cycles.blur_glossy = 0.0
scene.cycles.pixel_filter_type = 'GAUSSIAN'
scene.cycles.sample_clamp_indirect = 0.0
scene.view_settings.view_transform = 'Standard'
bpy.context.view_layer.update()

# ---- added for rendering (the .blend has no active camera and no usable light): camera, sun + grey world if the file has none
cam_auto = bpy.data.cameras.new('AutoCamera')
cam_auto.lens = 50.0
cam_auto.sensor_width = 36.0
cam_auto.clip_end = 1000.0
ob_auto_camera = bpy.data.objects.new('AutoCamera', cam_auto)
scene.collection.objects.link(ob_auto_camera)
ob_auto_camera.location = (0.72742, -1.07907, 0.581962)
ob_auto_camera.rotation_euler = (1.09748, -7.21219e-08, 0.694738)
scene.camera = ob_auto_camera
light_auto_sun = bpy.data.lights.new('AutoSun', 'SUN')
light_auto_sun.energy = 3.0
light_auto_sun.angle = 0.0523599
ob_auto_sun = bpy.data.objects.new('AutoSun', light_auto_sun)
scene.collection.objects.link(ob_auto_sun)
ob_auto_sun.rotation_euler = (0.872665, 0.174533, 0.523599)
if scene.world is None:
    world_auto = bpy.data.worlds.new('AutoWorld')
    world_auto.color = (0.3, 0.3, 0.3)
    scene.world = world_auto
bpy.context.view_layer.update()
